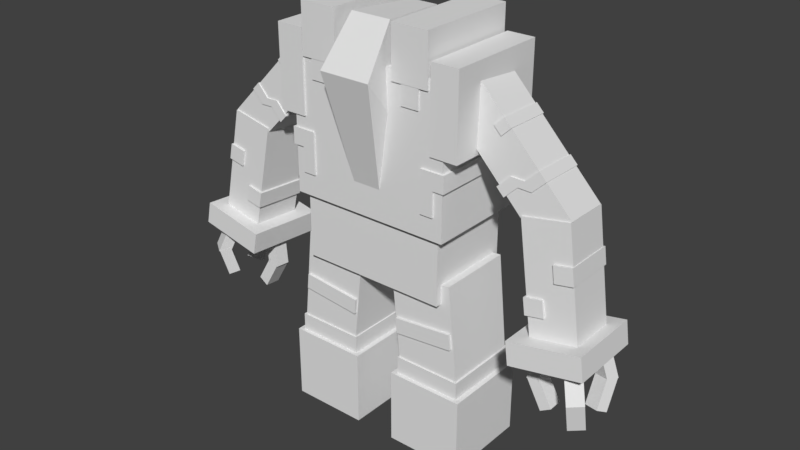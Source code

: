 # Source: Regigigas.blend  (saved by Blender 2.77.0; exported with 4.5.12 LTS)
import bpy
from mathutils import Matrix  # noqa: F401  (used for matrix-valued properties, if any)

bpy.ops.wm.read_factory_settings(use_empty=True)
scene = bpy.context.scene
scene.name = 'Scene'

# ---- collections
col_collection_1 = bpy.data.collections.new('Collection 1'); scene.collection.children.link(col_collection_1)

# ---- world
world_world = bpy.data.worlds.new('World'); scene.world = world_world
world_world.color = (0.05088, 0.05088, 0.05088)
world_world.use_sun_shadow = False
world_world.sun_shadow_jitter_overblur = 0.0
world_world.cycles.sampling_method = 'MANUAL'

# ---- meshes
me_body = bpy.data.meshes.new('body')
me_body.from_pydata([(0.7837, -0.5638, 0.4446), (0.7837, 0.794, 0.4446), (-0.7837, 0.794, 0.4446), (-0.7837, -0.5638, 0.4446), (0.7837, -0.5638, -0.5027), (0.7837, 0.794, -0.5027), (-0.7837, -0.5638, -0.5027), (-0.7837, 0.794, -0.5027), (0.0, -0.5638, -0.5027), (0.0, 0.794, -0.5027), (0.0, 0.794, 0.4446), (0.0, -0.5638, 0.4446), (0.7837, 0.5068, -0.5027), (-0.7837, 0.5068, -0.5027), (0.7837, 0.574, 0.4446), (-0.7837, 0.574, 0.4446), (0.0, 0.5068, -0.5027), (0.0, 0.574, 0.4446), (-0.1852, -0.5638, -0.5027), (-0.1852, 0.794, -0.5027), (-0.1852, 0.794, 0.4446), (-0.1122, -0.5638, 0.4446), (-0.1852, 0.5068, -0.5027), (-0.1122, 0.574, 0.4446), (0.2185, -0.5638, -0.5027), (0.2185, 0.794, -0.5027), (0.2185, 0.794, 0.4446), (0.1455, -0.5638, 0.4446), (0.1455, 0.574, 0.4446), (0.2185, 0.5068, -0.5027), (0.1317, -0.3185, 0.4339), (0.2474, 0.7288, 0.6921), (-0.2474, 0.7288, 0.6921), (-0.1317, -0.3185, 0.4339), (0.196, -0.2055, -0.08412), (0.196, 1.15, 0.3683), (0.1317, 0.7905, -0.6614), (0.1317, 1.114, -0.2844), (-0.1317, 0.7905, -0.6614), (-0.1317, 1.114, -0.2844), (-0.196, -0.2055, -0.08412), (-0.196, 1.15, 0.3683), (0.6978, -0.113, 0.461), (0.8069, -0.113, 0.461), (0.8069, 0.04887, 0.461), (0.6978, 0.04887, 0.461), (0.8069, -0.113, -0.4556), (0.8069, -0.113, -0.5246), (0.8069, 0.04887, -0.5246), (0.8069, 0.04887, -0.4556), (0.6978, -0.113, -0.5246), (0.5753, -0.113, -0.5246), (0.5753, 0.04887, -0.5246), (0.6978, 0.04887, -0.5246), (0.5753, -0.113, 0.3828), (0.5753, -0.113, 0.461), (0.5753, 0.04887, 0.461), (0.5753, 0.04887, 0.3828), (0.6978, 0.04887, -0.4556), (0.6978, -0.113, -0.4556), (0.5753, -0.113, -0.4556), (0.6978, 0.04887, 0.3828), (0.6978, -0.113, 0.3828), (0.8069, -0.113, 0.3828), (0.8069, 0.04887, 0.3828), (0.5753, 0.04887, -0.4556), (0.6978, -0.3499, 0.3828), (0.6978, -0.3499, 0.461), (0.5753, -0.3499, 0.461), (0.5753, -0.3499, 0.3828), (0.6978, 0.2009, -0.4556), (0.6978, 0.2009, -0.5246), (0.5753, 0.2009, -0.5246), (0.5753, 0.2009, -0.4556), (-0.6978, -0.113, 0.461), (-0.8069, -0.113, 0.461), (-0.8069, 0.04887, 0.461), (-0.6978, 0.04887, 0.461), (-0.8069, -0.113, -0.4556), (-0.8069, -0.113, -0.5246), (-0.8069, 0.04887, -0.5246), (-0.8069, 0.04887, -0.4556), (-0.6978, -0.113, -0.5246), (-0.5753, -0.113, -0.5246), (-0.5753, 0.04887, -0.5246), (-0.6978, 0.04887, -0.5246), (-0.5753, -0.113, 0.3828), (-0.5753, -0.113, 0.461), (-0.5753, 0.04887, 0.461), (-0.5753, 0.04887, 0.3828), (-0.6978, 0.04887, -0.4556), (-0.6978, -0.113, -0.4556), (-0.5753, -0.113, -0.4556), (-0.6978, 0.04887, 0.3828), (-0.6978, -0.113, 0.3828), (-0.8069, -0.113, 0.3828), (-0.8069, 0.04887, 0.3828), (-0.5753, 0.04887, -0.4556), (-0.6978, -0.3499, 0.3828), (-0.6978, -0.3499, 0.461), (-0.5753, -0.3499, 0.461), (-0.5753, -0.3499, 0.3828), (-0.6978, 0.2009, -0.4556), (-0.6978, 0.2009, -0.5246), (-0.5753, 0.2009, -0.5246), (-0.5753, 0.2009, -0.4556), (0.64, 0.7004, 0.4613), (0.64, 1.175, 0.4613), (0.2839, 1.175, 0.4613), (0.2839, 0.7004, 0.4613), (0.64, 0.7004, -0.5266), (0.64, 1.175, -0.5266), (0.2839, 0.7004, -0.5266), (0.2839, 1.175, -0.5266), (-0.3037, 0.7004, 0.4613), (-0.3037, 1.175, 0.4613), (-0.6598, 1.175, 0.4613), (-0.6598, 0.7004, 0.4613), (-0.3037, 0.7004, -0.5266), (-0.3037, 1.175, -0.5266), (-0.6598, 0.7004, -0.5266), (-0.6598, 1.175, -0.5266), (0.5472, 0.5177, 0.4581), (0.5472, 0.7399, 0.4581), (0.3767, 0.7399, 0.4581), (0.3767, 0.5177, 0.4581), (0.5472, 0.5177, 0.426), (0.5472, 0.7399, 0.426), (0.3767, 0.5177, 0.426), (0.3767, 0.7399, 0.426), (-0.3965, 0.5177, 0.4581), (-0.3965, 0.7399, 0.4581), (-0.5671, 0.7399, 0.4581), (-0.5671, 0.5177, 0.4581), (-0.3965, 0.5177, 0.426), (-0.3965, 0.7399, 0.426), (-0.5671, 0.5177, 0.426), (-0.5671, 0.7399, 0.426), (0.5678, 0.4507, -0.4776), (0.5678, 0.6286, -0.4776), (0.3903, 0.6286, -0.4776), (0.3903, 0.4507, -0.4776), (0.7453, 0.4507, -0.4776), (0.7453, 0.6286, -0.4776), (0.7453, 0.4507, -0.5097), (0.7453, 0.6286, -0.5097), (0.5678, 0.4507, -0.5097), (0.5678, 0.6286, -0.5097), (0.3903, 0.4507, -0.5097), (0.3903, 0.6286, -0.5097), (0.5678, 0.2977, -0.5097), (0.5678, 0.2977, -0.4776), (0.3903, 0.2977, -0.4776), (0.3903, 0.2977, -0.5097), (0.2053, 0.4507, -0.5097), (0.2053, 0.2977, -0.5097), (0.2053, 0.2977, -0.4776), (0.2053, 0.4507, -0.4776), (-0.5678, 0.4507, -0.4776), (-0.5678, 0.6286, -0.4776), (-0.3903, 0.6286, -0.4776), (-0.3903, 0.4507, -0.4776), (-0.7453, 0.4507, -0.4776), (-0.7453, 0.6286, -0.4776), (-0.7453, 0.4507, -0.5097), (-0.7453, 0.6286, -0.5097), (-0.5678, 0.4507, -0.5097), (-0.5678, 0.6286, -0.5097), (-0.3903, 0.4507, -0.5097), (-0.3903, 0.6286, -0.5097), (-0.5678, 0.2977, -0.5097), (-0.5678, 0.2977, -0.4776), (-0.3903, 0.2977, -0.4776), (-0.3903, 0.2977, -0.5097), (-0.2053, 0.4507, -0.5097), (-0.2053, 0.2977, -0.5097), (-0.2053, 0.2977, -0.4776), (-0.2053, 0.4507, -0.4776)], [], [(23, 20, 2, 15), (12, 5, 1, 14), (29, 25, 5, 12), (15, 2, 7, 13), (20, 19, 7, 2), (18, 21, 3, 6), (24, 27, 11, 8), (26, 25, 9, 10), (22, 19, 9, 16), (28, 26, 10, 17), (27, 28, 17, 11), (18, 22, 16, 8), (3, 15, 13, 6), (24, 29, 12, 4), (4, 12, 14, 0), (21, 23, 15, 3), (11, 17, 23, 21), (6, 13, 22, 18), (13, 7, 19, 22), (8, 11, 21, 18), (10, 9, 19, 20), (17, 10, 20, 23), (8, 16, 29, 24), (0, 14, 28, 27), (14, 1, 26, 28), (1, 5, 25, 26), (4, 0, 27, 24), (16, 9, 25, 29), (30, 31, 32, 33), (34, 35, 31, 30), (36, 37, 35, 34), (38, 39, 37, 36), (40, 41, 39, 38), (33, 32, 41, 40), (31, 35, 41, 32), (35, 37, 39, 41), (36, 34, 40, 38), (34, 30, 33, 40), (42, 43, 44, 45), (46, 47, 48, 49), (50, 51, 52, 53), (54, 55, 56, 57), (58, 49, 48, 53), (50, 59, 60, 51), (45, 56, 55, 42), (53, 48, 47, 50), (61, 57, 56, 45), (62, 63, 43, 42), (64, 44, 43, 63), (57, 65, 60, 54), (61, 45, 44, 64), (66, 67, 68, 69), (61, 58, 65, 57), (62, 59, 46, 63), (49, 64, 63, 46), (58, 61, 64, 49), (59, 62, 54, 60), (65, 52, 51, 60), (70, 71, 72, 73), (59, 50, 47, 46), (62, 66, 69, 54), (42, 67, 66, 62), (55, 68, 67, 42), (54, 69, 68, 55), (58, 70, 73, 65), (53, 71, 70, 58), (52, 72, 71, 53), (65, 73, 72, 52), (74, 77, 76, 75), (78, 81, 80, 79), (82, 85, 84, 83), (86, 89, 88, 87), (90, 85, 80, 81), (82, 83, 92, 91), (77, 74, 87, 88), (85, 82, 79, 80), (93, 77, 88, 89), (94, 74, 75, 95), (96, 95, 75, 76), (89, 86, 92, 97), (93, 96, 76, 77), (98, 101, 100, 99), (93, 89, 97, 90), (94, 95, 78, 91), (81, 78, 95, 96), (90, 81, 96, 93), (91, 92, 86, 94), (97, 92, 83, 84), (102, 105, 104, 103), (91, 78, 79, 82), (94, 86, 101, 98), (74, 94, 98, 99), (87, 74, 99, 100), (86, 87, 100, 101), (90, 97, 105, 102), (85, 90, 102, 103), (84, 85, 103, 104), (97, 84, 104, 105), (106, 107, 108, 109), (110, 111, 107, 106), (112, 113, 111, 110), (109, 108, 113, 112), (107, 111, 113, 108), (110, 106, 109, 112), (114, 115, 116, 117), (118, 119, 115, 114), (120, 121, 119, 118), (117, 116, 121, 120), (115, 119, 121, 116), (118, 114, 117, 120), (122, 123, 124, 125), (126, 127, 123, 122), (128, 129, 127, 126), (125, 124, 129, 128), (123, 127, 129, 124), (126, 122, 125, 128), (130, 131, 132, 133), (134, 135, 131, 130), (136, 137, 135, 134), (133, 132, 137, 136), (131, 135, 137, 132), (134, 130, 133, 136), (138, 139, 140, 141), (142, 143, 139, 138), (144, 145, 143, 142), (146, 147, 145, 144), (148, 149, 147, 146), (141, 140, 149, 148), (139, 147, 149, 140), (143, 145, 147, 139), (150, 151, 152, 153), (144, 142, 138, 146), (146, 150, 153, 148), (138, 151, 150, 146), (141, 152, 151, 138), (154, 155, 156, 157), (148, 154, 157, 141), (153, 155, 154, 148), (152, 156, 155, 153), (141, 157, 156, 152), (158, 161, 160, 159), (162, 158, 159, 163), (164, 162, 163, 165), (166, 164, 165, 167), (168, 166, 167, 169), (161, 168, 169, 160), (159, 160, 169, 167), (163, 159, 167, 165), (170, 173, 172, 171), (164, 166, 158, 162), (166, 168, 173, 170), (158, 166, 170, 171), (161, 158, 171, 172), (174, 177, 176, 175), (168, 161, 177, 174), (173, 168, 174, 175), (172, 173, 175, 176), (161, 172, 176, 177)])
_uv = me_body.uv_layers.new(name='UVMap')
_uv.uv.foreach_set('vector', [0.1402, 0.7937, 0.1402, 0.9682, 0.01419, 0.9682, 0.01419, 0.7937, 0.1379, 0.8782, 0.1379, 0.9681, 0.01678, 0.9681, 0.01678, 0.8782, 0.04707, 0.8782, 0.04707, 0.9681, 0.01678, 0.9681, 0.01678, 0.8782, 0.1379, 0.8782, 0.1379, 0.9681, 0.01678, 0.9681, 0.01678, 0.8782, 0.04707, 0.7884, 0.04707, 0.9681, 0.01678, 0.9681, 0.01678, 0.7884, 0.04707, 0.7884, 0.04707, 0.9681, 0.01678, 0.9681, 0.01678, 0.7884, 0.1076, 0.7884, 0.1076, 0.9681, 0.07735, 0.9681, 0.07735, 0.7884, 0.1076, 0.7884, 0.1076, 0.9681, 0.07735, 0.9681, 0.07735, 0.7884, 0.1076, 0.8782, 0.1076, 0.9681, 0.07735, 0.9681, 0.07735, 0.8782, 0.07947, 0.8308, 0.07947, 0.9342, 0.03279, 0.9342, 0.03279, 0.8308, 0.07324, 0.7917, 0.07324, 0.9449, 0.03824, 0.9449, 0.03824, 0.7917, 0.1076, 0.7884, 0.1076, 0.8782, 0.07735, 0.8782, 0.07735, 0.7884, 0.1379, 0.7884, 0.1379, 0.8782, 0.01678, 0.8782, 0.01678, 0.7884, 0.04707, 0.7884, 0.04707, 0.8782, 0.01678, 0.8782, 0.01678, 0.7884, 0.1379, 0.7884, 0.1379, 0.8782, 0.01678, 0.8782, 0.01678, 0.7884, 0.47, 0.1544, 0.47, 0.9914, 0.1641, 0.9914, 0.1641, 0.1544, 0.1084, 0.7925, 0.1084, 0.9455, 0.07312, 0.9455, 0.07312, 0.7925, 0.1379, 0.7884, 0.1379, 0.8782, 0.1076, 0.8782, 0.1076, 0.7884, 0.1379, 0.8782, 0.1379, 0.9681, 0.1076, 0.9681, 0.1076, 0.8782, 0.07735, 0.7884, 0.07735, 0.9681, 0.04707, 0.9681, 0.04707, 0.7884, 0.07735, 0.7884, 0.07735, 0.9681, 0.04707, 0.9681, 0.04707, 0.7884, 0.1263, 0.8311, 0.1263, 0.9344, 0.07931, 0.9344, 0.07931, 0.8311, 0.07735, 0.7884, 0.07735, 0.8782, 0.04707, 0.8782, 0.04707, 0.7884, 0.5428, 0.1505, 0.5428, 0.9886, 0.2308, 0.9886, 0.2308, 0.1505, 0.1201, 0.8028, 0.1201, 0.9568, 0.05064, 0.9568, 0.05064, 0.8028, 0.1379, 0.7884, 0.1379, 0.9681, 0.1076, 0.9681, 0.1076, 0.7884, 0.1379, 0.7884, 0.1379, 0.9681, 0.1076, 0.9681, 0.1076, 0.7884, 0.07735, 0.8782, 0.07735, 0.9681, 0.04707, 0.9681, 0.04707, 0.8782, 0.7712, 0.1863, 0.8247, 0.7122, 0.596, 0.7122, 0.6495, 0.1863, 0.07339, 0.5722, 0.07339, 0.7317, 0.01382, 0.7317, 0.01382, 0.5722, 0.133, 0.5722, 0.133, 0.7317, 0.07339, 0.7317, 0.07339, 0.5722, 0.133, 0.5722, 0.133, 0.7317, 0.01382, 0.7317, 0.01382, 0.5722, 0.07339, 0.5722, 0.07339, 0.7317, 0.01382, 0.7317, 0.01382, 0.5722, 0.133, 0.5722, 0.133, 0.7317, 0.07339, 0.7317, 0.07339, 0.5722, 0.8247, 0.7122, 0.8009, 0.9712, 0.6197, 0.9712, 0.596, 0.7122, 0.133, 0.6519, 0.133, 0.7317, 0.01382, 0.7317, 0.01382, 0.6519, 0.133, 0.5722, 0.133, 0.6519, 0.01382, 0.6519, 0.01382, 0.5722, 0.133, 0.6519, 0.133, 0.7317, 0.01382, 0.7317, 0.01382, 0.6519, 0.07871, 0.3575, 0.1394, 0.3575, 0.1394, 0.4862, 0.07871, 0.4862, 0.1303, 0.3575, 0.1394, 0.3575, 0.1394, 0.4862, 0.1303, 0.4862, 0.07129, 0.3575, 0.1394, 0.3575, 0.1394, 0.4862, 0.07129, 0.4862, 0.1292, 0.3575, 0.1394, 0.3575, 0.1394, 0.4862, 0.1292, 0.4862, 0.07871, 0.4772, 0.1394, 0.4772, 0.1394, 0.4862, 0.07871, 0.4862, 0.07871, 0.3575, 0.07871, 0.3665, 0.01064, 0.3665, 0.01064, 0.3575, 0.07871, 0.4862, 0.01064, 0.4862, 0.01064, 0.3575, 0.07871, 0.3575, 0.07129, 0.4862, 0.01064, 0.4862, 0.01064, 0.3575, 0.07129, 0.3575, 0.07871, 0.3677, 0.01064, 0.3677, 0.01064, 0.3575, 0.07871, 0.3575, 0.07871, 0.476, 0.1394, 0.476, 0.1394, 0.4862, 0.07871, 0.4862, 0.02085, 0.4862, 0.01064, 0.4862, 0.01064, 0.3575, 0.02085, 0.3575, 0.1292, 0.4862, 0.01965, 0.4862, 0.01965, 0.3575, 0.1292, 0.3575, 0.07871, 0.3677, 0.07871, 0.3575, 0.1394, 0.3575, 0.1394, 0.3677, 0.07871, 0.476, 0.07871, 0.4862, 0.01064, 0.4862, 0.01064, 0.476, 0.07871, 0.3677, 0.07871, 0.4772, 0.01064, 0.4772, 0.01064, 0.3677, 0.07871, 0.476, 0.07871, 0.3665, 0.1394, 0.3665, 0.1394, 0.476, 0.1303, 0.4862, 0.02085, 0.4862, 0.02085, 0.3575, 0.1303, 0.3575, 0.07871, 0.4772, 0.07871, 0.3677, 0.1394, 0.3677, 0.1394, 0.4772, 0.07871, 0.3665, 0.07871, 0.476, 0.01064, 0.476, 0.01064, 0.3665, 0.01965, 0.4862, 0.01064, 0.4862, 0.01064, 0.3575, 0.01965, 0.3575, 0.07871, 0.4772, 0.07871, 0.4862, 0.01064, 0.4862, 0.01064, 0.4772, 0.07871, 0.3665, 0.07871, 0.3575, 0.1394, 0.3575, 0.1394, 0.3665, 0.07871, 0.476, 0.07871, 0.476, 0.01064, 0.476, 0.01064, 0.476, 0.07871, 0.4862, 0.07871, 0.4862, 0.07871, 0.476, 0.07871, 0.476, 0.01064, 0.4862, 0.01064, 0.4862, 0.07871, 0.4862, 0.07871, 0.4862, 0.01064, 0.476, 0.01064, 0.476, 0.01064, 0.4862, 0.01064, 0.4862, 0.07871, 0.4772, 0.07871, 0.4772, 0.01064, 0.4772, 0.01064, 0.4772, 0.07871, 0.4862, 0.07871, 0.4862, 0.07871, 0.4772, 0.07871, 0.4772, 0.01064, 0.4862, 0.01064, 0.4862, 0.07871, 0.4862, 0.07871, 0.4862, 0.01064, 0.4772, 0.01064, 0.4772, 0.01064, 0.4862, 0.01064, 0.4862, 0.07871, 0.3575, 0.07871, 0.4862, 0.1394, 0.4862, 0.1394, 0.3575, 0.1303, 0.3575, 0.1303, 0.4862, 0.1394, 0.4862, 0.1394, 0.3575, 0.07129, 0.3575, 0.07129, 0.4862, 0.1394, 0.4862, 0.1394, 0.3575, 0.1292, 0.3575, 0.1292, 0.4862, 0.1394, 0.4862, 0.1394, 0.3575, 0.07871, 0.4772, 0.07871, 0.4862, 0.1394, 0.4862, 0.1394, 0.4772, 0.07871, 0.3575, 0.01064, 0.3575, 0.01064, 0.3665, 0.07871, 0.3665, 0.07871, 0.4862, 0.07871, 0.3575, 0.01064, 0.3575, 0.01064, 0.4862, 0.07129, 0.4862, 0.07129, 0.3575, 0.01064, 0.3575, 0.01064, 0.4862, 0.07871, 0.3677, 0.07871, 0.3575, 0.01064, 0.3575, 0.01064, 0.3677, 0.07871, 0.476, 0.07871, 0.4862, 0.1394, 0.4862, 0.1394, 0.476, 0.02085, 0.4862, 0.02085, 0.3575, 0.01064, 0.3575, 0.01064, 0.4862, 0.1292, 0.4862, 0.1292, 0.3575, 0.01965, 0.3575, 0.01965, 0.4862, 0.07871, 0.3677, 0.1394, 0.3677, 0.1394, 0.3575, 0.07871, 0.3575, 0.07871, 0.476, 0.01064, 0.476, 0.01064, 0.4862, 0.07871, 0.4862, 0.07871, 0.3677, 0.01064, 0.3677, 0.01064, 0.4772, 0.07871, 0.4772, 0.07871, 0.476, 0.1394, 0.476, 0.1394, 0.3665, 0.07871, 0.3665, 0.1303, 0.4862, 0.1303, 0.3575, 0.02085, 0.3575, 0.02085, 0.4862, 0.07871, 0.4772, 0.1394, 0.4772, 0.1394, 0.3677, 0.07871, 0.3677, 0.07871, 0.3665, 0.01064, 0.3665, 0.01064, 0.476, 0.07871, 0.476, 0.01965, 0.4862, 0.01965, 0.3575, 0.01064, 0.3575, 0.01064, 0.4862, 0.07871, 0.4772, 0.01064, 0.4772, 0.01064, 0.4862, 0.07871, 0.4862, 0.07871, 0.3665, 0.1394, 0.3665, 0.1394, 0.3575, 0.07871, 0.3575, 0.07871, 0.476, 0.01064, 0.476, 0.01064, 0.476, 0.07871, 0.476, 0.07871, 0.4862, 0.07871, 0.476, 0.07871, 0.476, 0.07871, 0.4862, 0.01064, 0.4862, 0.07871, 0.4862, 0.07871, 0.4862, 0.01064, 0.4862, 0.01064, 0.476, 0.01064, 0.4862, 0.01064, 0.4862, 0.01064, 0.476, 0.07871, 0.4772, 0.01064, 0.4772, 0.01064, 0.4772, 0.07871, 0.4772, 0.07871, 0.4862, 0.07871, 0.4772, 0.07871, 0.4772, 0.07871, 0.4862, 0.01064, 0.4862, 0.07871, 0.4862, 0.07871, 0.4862, 0.01064, 0.4862, 0.01064, 0.4772, 0.01064, 0.4862, 0.01064, 0.4862, 0.01064, 0.4772, 0.145, 0.008303, 0.145, 0.2905, 0.006296, 0.2905, 0.006296, 0.008303, 0.145, 0.008303, 0.145, 0.2905, 0.006296, 0.2905, 0.006296, 0.008303, 0.145, 0.008303, 0.145, 0.2905, 0.006296, 0.2905, 0.006296, 0.008303, 0.145, 0.008303, 0.145, 0.2905, 0.006296, 0.2905, 0.006296, 0.008303, 0.09734, 0.1834, 0.09734, 0.2795, 0.05016, 0.2795, 0.05016, 0.1834, 0.145, 0.008303, 0.145, 0.2905, 0.006296, 0.2905, 0.006296, 0.008303, 0.145, 0.008303, 0.145, 0.2905, 0.006296, 0.2905, 0.006296, 0.008303, 0.145, 0.008303, 0.145, 0.2905, 0.006296, 0.2905, 0.006296, 0.008303, 0.145, 0.008303, 0.145, 0.2905, 0.006296, 0.2905, 0.006296, 0.008303, 0.145, 0.008303, 0.145, 0.2905, 0.006296, 0.2905, 0.006296, 0.008303, 0.09734, 0.1834, 0.09734, 0.2795, 0.05016, 0.2795, 0.05016, 0.1834, 0.145, 0.008303, 0.145, 0.2905, 0.006296, 0.2905, 0.006296, 0.008303, 0.124, 0.3678, 0.124, 0.4759, 0.01595, 0.4759, 0.01595, 0.3678, 0.124, 0.3678, 0.124, 0.4759, 0.01595, 0.4759, 0.01595, 0.3678, 0.124, 0.3678, 0.124, 0.4759, 0.01595, 0.4759, 0.01595, 0.3678, 0.124, 0.3678, 0.124, 0.4759, 0.01595, 0.4759, 0.01595, 0.3678, 0.124, 0.3678, 0.124, 0.4759, 0.01595, 0.4759, 0.01595, 0.3678, 0.124, 0.3678, 0.124, 0.4759, 0.01595, 0.4759, 0.01595, 0.3678, 0.124, 0.3678, 0.124, 0.4759, 0.01595, 0.4759, 0.01595, 0.3678, 0.124, 0.3678, 0.124, 0.4759, 0.01595, 0.4759, 0.01595, 0.3678, 0.124, 0.3678, 0.124, 0.4759, 0.01595, 0.4759, 0.01595, 0.3678, 0.124, 0.3678, 0.124, 0.4759, 0.01595, 0.4759, 0.01595, 0.3678, 0.124, 0.3678, 0.124, 0.4759, 0.01595, 0.4759, 0.01595, 0.3678, 0.124, 0.3678, 0.124, 0.4759, 0.01595, 0.4759, 0.01595, 0.3678, 0.075, 0.3333, 0.075, 0.4792, 0.02266, 0.4792, 0.02266, 0.3333, 0.1273, 0.3333, 0.1273, 0.4792, 0.075, 0.4792, 0.075, 0.3333, 0.1273, 0.3333, 0.1273, 0.4792, 0.02266, 0.4792, 0.02266, 0.3333, 0.075, 0.3333, 0.075, 0.4792, 0.02266, 0.4792, 0.02266, 0.3333, 0.1273, 0.3333, 0.1273, 0.4792, 0.075, 0.4792, 0.075, 0.3333, 0.1273, 0.3333, 0.1273, 0.4792, 0.02266, 0.4792, 0.02266, 0.3333, 0.075, 0.3333, 0.075, 0.4792, 0.02266, 0.4792, 0.02266, 0.3333, 0.1273, 0.3333, 0.1273, 0.4792, 0.075, 0.4792, 0.075, 0.3333, 0.075, 0.3333, 0.075, 0.4792, 0.02266, 0.4792, 0.02266, 0.3333, 0.1273, 0.3333, 0.1273, 0.4792, 0.075, 0.4792, 0.075, 0.3333, 0.075, 0.3333, 0.075, 0.3333, 0.02266, 0.3333, 0.02266, 0.3333, 0.075, 0.4792, 0.075, 0.4792, 0.075, 0.3333, 0.075, 0.3333, 0.02266, 0.4792, 0.02266, 0.4792, 0.075, 0.4792, 0.075, 0.4792, 0.02266, 0.3333, 0.02266, 0.3333, 0.02266, 0.4792, 0.02266, 0.4792, 0.02266, 0.3333, 0.02266, 0.3333, 0.02266, 0.4792, 0.02266, 0.4792, 0.02266, 0.3333, 0.02266, 0.3333, 0.02266, 0.3333, 0.02266, 0.3333, 0.02266, 0.4792, 0.02266, 0.4792, 0.02266, 0.3333, 0.02266, 0.3333, 0.02266, 0.4792, 0.02266, 0.4792, 0.02266, 0.4792, 0.02266, 0.4792, 0.075, 0.3333, 0.02266, 0.3333, 0.02266, 0.4792, 0.075, 0.4792, 0.1273, 0.3333, 0.075, 0.3333, 0.075, 0.4792, 0.1273, 0.4792, 0.1273, 0.3333, 0.02266, 0.3333, 0.02266, 0.4792, 0.1273, 0.4792, 0.075, 0.3333, 0.02266, 0.3333, 0.02266, 0.4792, 0.075, 0.4792, 0.1273, 0.3333, 0.075, 0.3333, 0.075, 0.4792, 0.1273, 0.4792, 0.1273, 0.3333, 0.02266, 0.3333, 0.02266, 0.4792, 0.1273, 0.4792, 0.075, 0.3333, 0.02266, 0.3333, 0.02266, 0.4792, 0.075, 0.4792, 0.1273, 0.3333, 0.075, 0.3333, 0.075, 0.4792, 0.1273, 0.4792, 0.075, 0.3333, 0.02266, 0.3333, 0.02266, 0.4792, 0.075, 0.4792, 0.1273, 0.3333, 0.075, 0.3333, 0.075, 0.4792, 0.1273, 0.4792, 0.075, 0.3333, 0.02266, 0.3333, 0.02266, 0.3333, 0.075, 0.3333, 0.075, 0.4792, 0.075, 0.3333, 0.075, 0.3333, 0.075, 0.4792, 0.02266, 0.4792, 0.075, 0.4792, 0.075, 0.4792, 0.02266, 0.4792, 0.02266, 0.3333, 0.02266, 0.4792, 0.02266, 0.4792, 0.02266, 0.3333, 0.02266, 0.3333, 0.02266, 0.4792, 0.02266, 0.4792, 0.02266, 0.3333, 0.02266, 0.3333, 0.02266, 0.3333, 0.02266, 0.3333, 0.02266, 0.3333, 0.02266, 0.4792, 0.02266, 0.3333, 0.02266, 0.3333, 0.02266, 0.4792, 0.02266, 0.4792, 0.02266, 0.4792, 0.02266, 0.4792, 0.02266, 0.4792])
me_body.use_remesh_preserve_volume = False
me_body.use_remesh_preserve_attributes = False
me_body.use_mirror_vertex_groups = False
me_body.update()
me_armb1 = bpy.data.meshes.new('armb1')
me_armb1.from_pydata([(0.1317, -0.3857, 0.4939), (0.1317, 0.3857, 0.4939), (-0.1317, 0.3857, 0.4939), (-0.1317, -0.3857, 0.4939), (0.1317, -0.3857, -0.4939), (0.1317, 0.3857, -0.4939), (-0.1317, -0.3857, -0.4939), (-0.1317, 0.3857, -0.4939)], [], [(0, 1, 2, 3), (4, 5, 1, 0), (6, 7, 5, 4), (3, 2, 7, 6), (1, 5, 7, 2), (4, 0, 3, 6)])
_uv = me_armb1.uv_layers.new(name='UVMap')
_uv.uv.foreach_set('vector', [0.1258, 0.571, 0.1258, 0.7259, 0.02924, 0.7259, 0.02924, 0.571, 0.1258, 0.571, 0.1258, 0.7259, 0.02924, 0.7259, 0.02924, 0.571, 0.1258, 0.571, 0.1258, 0.7259, 0.02924, 0.7259, 0.02924, 0.571, 0.1258, 0.571, 0.1258, 0.7259, 0.02924, 0.7259, 0.02924, 0.571, 0.1258, 0.571, 0.1258, 0.7259, 0.02924, 0.7259, 0.02924, 0.571, 0.1258, 0.571, 0.1258, 0.7259, 0.02924, 0.7259, 0.02924, 0.571])
me_armb1.use_remesh_preserve_volume = False
me_armb1.use_remesh_preserve_attributes = False
me_armb1.use_mirror_vertex_groups = False
me_armb1.update()
me_arm1 = bpy.data.meshes.new('arm1')
me_arm1.from_pydata([(-1.277, 0.1949, -0.1963), (-1.277, -0.1887, -0.1963), (-0.0003289, -0.1887, -0.1963), (-0.0003289, 0.1949, -0.1963), (-1.277, 0.1949, 0.2514), (-1.277, -0.1887, 0.2514), (-0.0003289, 0.1949, 0.2514), (-0.0003289, -0.1887, 0.2514), (-0.4452, -0.07457, -0.2077), (-0.4452, -0.1952, -0.2077), (-0.3443, -0.1952, -0.2077), (-0.3443, -0.07457, -0.2077), (-0.4452, -0.07457, 0.2627), (-0.4452, -0.1952, 0.2627), (-0.3443, -0.07457, 0.2627), (-0.3443, -0.1952, 0.2627), (-0.8373, 0.2196, -0.2077), (-0.8373, 0.1365, -0.2077), (-0.7364, 0.1365, -0.2077), (-0.7364, 0.2196, -0.2077), (-0.8373, 0.05337, -0.2077), (-0.7364, 0.05337, -0.2077), (-0.9271, -0.02973, -0.2077), (-0.8262, -0.02973, -0.2077), (-0.9271, -0.1128, -0.2077), (-0.8262, -0.1128, -0.2077), (-0.9271, -0.1959, -0.2077), (-0.8262, -0.1959, -0.2077), (-0.8373, 0.2196, 0.2627), (-0.8373, 0.1365, 0.2627), (-0.8373, 0.05337, 0.2627), (-0.9271, -0.02973, 0.2627), (-0.9271, -0.1128, 0.2627), (-0.9271, -0.1959, 0.2627), (-0.7364, 0.2196, 0.2627), (-0.7364, 0.1365, 0.2627), (-0.7364, 0.05337, 0.2627), (-0.8262, -0.02973, 0.2627), (-0.8262, -0.1128, 0.2627), (-0.8262, -0.1959, 0.2627)], [], [(0, 3, 2, 1), (4, 0, 1, 5), (6, 4, 5, 7), (3, 6, 7, 2), (1, 2, 7, 5), (4, 6, 3, 0), (8, 11, 10, 9), (12, 8, 9, 13), (14, 12, 13, 15), (11, 14, 15, 10), (9, 10, 15, 13), (12, 14, 11, 8), (16, 19, 18, 17), (17, 18, 21, 20), (20, 21, 23, 22), (22, 23, 25, 24), (24, 25, 27, 26), (28, 16, 17, 29), (29, 17, 20, 30), (30, 20, 22, 31), (31, 22, 24, 32), (32, 24, 26, 33), (34, 28, 29, 35), (35, 29, 30, 36), (36, 30, 31, 37), (37, 31, 32, 38), (38, 32, 33, 39), (19, 34, 35, 18), (18, 35, 36, 21), (21, 36, 37, 23), (23, 37, 38, 25), (25, 38, 39, 27), (26, 27, 39, 33), (28, 34, 19, 16)])
_uv = me_arm1.uv_layers.new(name='UVMap')
_uv.uv.foreach_set('vector', [0.1229, 0.81, 0.02209, 0.81, 0.02209, 0.9556, 0.1229, 0.9556, 0.1229, 0.81, 0.02209, 0.81, 0.02209, 0.9556, 0.1229, 0.9556, 0.1229, 0.81, 0.02209, 0.81, 0.02209, 0.9556, 0.1229, 0.9556, 0.1229, 0.81, 0.02209, 0.81, 0.02209, 0.9556, 0.1229, 0.9556, 0.1229, 0.81, 0.02209, 0.81, 0.02209, 0.9556, 0.1229, 0.9556, 0.1229, 0.81, 0.02209, 0.81, 0.02209, 0.9556, 0.1229, 0.9556, 0.1406, 0.3232, 0.01146, 0.3232, 0.01146, 0.5004, 0.1406, 0.5004, 0.1406, 0.3232, 0.01146, 0.3232, 0.01146, 0.5004, 0.1406, 0.5004, 0.1406, 0.3232, 0.01146, 0.3232, 0.01146, 0.5004, 0.1406, 0.5004, 0.1406, 0.3232, 0.01146, 0.3232, 0.01146, 0.5004, 0.1406, 0.5004, 0.1406, 0.3232, 0.01146, 0.3232, 0.01146, 0.5004, 0.1406, 0.5004, 0.1406, 0.3232, 0.01146, 0.3232, 0.01146, 0.5004, 0.1406, 0.5004, 0.1301, 0.3412, 0.03994, 0.3412, 0.03994, 0.3672, 0.1301, 0.3672, 0.1301, 0.3672, 0.03994, 0.3672, 0.03994, 0.3932, 0.1301, 0.3932, 0.1301, 0.3932, 0.03994, 0.3932, 0.03994, 0.4193, 0.1301, 0.4193, 0.1301, 0.4193, 0.03994, 0.4193, 0.03994, 0.4453, 0.1301, 0.4453, 0.1301, 0.4453, 0.03994, 0.4453, 0.03994, 0.4713, 0.1301, 0.4713, 0.1301, 0.3412, 0.03994, 0.3412, 0.03994, 0.3672, 0.1301, 0.3672, 0.1301, 0.3672, 0.03994, 0.3672, 0.03994, 0.3932, 0.1301, 0.3932, 0.1301, 0.3932, 0.03994, 0.3932, 0.03994, 0.4193, 0.1301, 0.4193, 0.1301, 0.4193, 0.03994, 0.4193, 0.03994, 0.4453, 0.1301, 0.4453, 0.1301, 0.4453, 0.03994, 0.4453, 0.03994, 0.4713, 0.1301, 0.4713, 0.1301, 0.3412, 0.03994, 0.3412, 0.03994, 0.3672, 0.1301, 0.3672, 0.1301, 0.3672, 0.03994, 0.3672, 0.03994, 0.3932, 0.1301, 0.3932, 0.1301, 0.3932, 0.03994, 0.3932, 0.03994, 0.4193, 0.1301, 0.4193, 0.1301, 0.4193, 0.03994, 0.4193, 0.03994, 0.4453, 0.1301, 0.4453, 0.1301, 0.4453, 0.03994, 0.4453, 0.03994, 0.4713, 0.1301, 0.4713, 0.1301, 0.3412, 0.03994, 0.3412, 0.03994, 0.3672, 0.1301, 0.3672, 0.1301, 0.3672, 0.03994, 0.3672, 0.03994, 0.3932, 0.1301, 0.3932, 0.1301, 0.3932, 0.03994, 0.3932, 0.03994, 0.4193, 0.1301, 0.4193, 0.1301, 0.4193, 0.03994, 0.4193, 0.03994, 0.4453, 0.1301, 0.4453, 0.1301, 0.4453, 0.03994, 0.4453, 0.03994, 0.4713, 0.1301, 0.4713, 0.1301, 0.3412, 0.03994, 0.3412, 0.03994, 0.4713, 0.1301, 0.4713, 0.1301, 0.3412, 0.03994, 0.3412, 0.03994, 0.4713, 0.1301, 0.4713])
me_arm1.use_remesh_preserve_volume = False
me_arm1.use_remesh_preserve_attributes = False
me_arm1.use_mirror_vertex_groups = False
me_arm1.update()
me_arm1_1 = bpy.data.meshes.new('arm1_1')
me_arm1_1.from_pydata([(-1.094, 0.2132, -0.2097), (-1.094, -0.2212, -0.2097), (0.01894, -0.2212, -0.2097), (0.01894, 0.2132, -0.2097), (-1.094, 0.2132, 0.2648), (-1.094, -0.2212, 0.2648), (0.01894, 0.2132, 0.2648), (0.01894, -0.2212, 0.2648), (-0.4896, -0.05481, -0.2307), (-0.4896, -0.2287, -0.2307), (-0.3347, -0.2287, -0.2307), (-0.3347, -0.05481, -0.2307), (-0.4896, -0.05481, 0.2858), (-0.4896, -0.2287, 0.2858), (-0.3347, -0.05481, 0.2858), (-0.3347, -0.2287, 0.2858), (-0.8037, 0.2322, -0.2307), (-0.8037, 0.05836, -0.2307), (-0.6488, 0.05836, -0.2307), (-0.6488, 0.2322, -0.2307), (-0.8037, 0.2322, 0.2858), (-0.8037, 0.05836, 0.2858), (-0.6488, 0.2322, 0.2858), (-0.6488, 0.05836, 0.2858)], [], [(0, 3, 2, 1), (4, 0, 1, 5), (6, 4, 5, 7), (3, 6, 7, 2), (1, 2, 7, 5), (4, 6, 3, 0), (8, 11, 10, 9), (12, 8, 9, 13), (14, 12, 13, 15), (11, 14, 15, 10), (9, 10, 15, 13), (12, 14, 11, 8), (16, 19, 18, 17), (20, 16, 17, 21), (22, 20, 21, 23), (19, 22, 23, 18), (17, 18, 23, 21), (20, 22, 19, 16)])
_uv = me_arm1_1.uv_layers.new(name='UVMap')
_uv.uv.foreach_set('vector', [0.1158, 0.7987, 0.01917, 0.7987, 0.01917, 0.9669, 0.1158, 0.9669, 0.1158, 0.7987, 0.01917, 0.7987, 0.01917, 0.9669, 0.1158, 0.9669, 0.1158, 0.7987, 0.01917, 0.7987, 0.01917, 0.9669, 0.1158, 0.9669, 0.1158, 0.7987, 0.01917, 0.7987, 0.01917, 0.9669, 0.1158, 0.9669, 0.1158, 0.7987, 0.01917, 0.7987, 0.01917, 0.9669, 0.1158, 0.9669, 0.1158, 0.7987, 0.01917, 0.7987, 0.01917, 0.9669, 0.1158, 0.9669, 0.1418, 0.3626, 0.01715, 0.3626, 0.01715, 0.4873, 0.1418, 0.4873, 0.1418, 0.3626, 0.01715, 0.3626, 0.01715, 0.4873, 0.1418, 0.4873, 0.1418, 0.3626, 0.01715, 0.3626, 0.01715, 0.4873, 0.1418, 0.4873, 0.1418, 0.3626, 0.01715, 0.3626, 0.01715, 0.4873, 0.1418, 0.4873, 0.1418, 0.3626, 0.01715, 0.3626, 0.01715, 0.4873, 0.1418, 0.4873, 0.1418, 0.3626, 0.01715, 0.3626, 0.01715, 0.4873, 0.1418, 0.4873, 0.1441, 0.3518, 0.01016, 0.3518, 0.01016, 0.4858, 0.1441, 0.4858, 0.1441, 0.3518, 0.01016, 0.3518, 0.01016, 0.4858, 0.1441, 0.4858, 0.1441, 0.3518, 0.01016, 0.3518, 0.01016, 0.4858, 0.1441, 0.4858, 0.1441, 0.3518, 0.01016, 0.3518, 0.01016, 0.4858, 0.1441, 0.4858, 0.1441, 0.3518, 0.01016, 0.3518, 0.01016, 0.4858, 0.1441, 0.4858, 0.1441, 0.3518, 0.01016, 0.3518, 0.01016, 0.4858, 0.1441, 0.4858])
me_arm1_1.use_remesh_preserve_volume = False
me_arm1_1.use_remesh_preserve_attributes = False
me_arm1_1.use_mirror_vertex_groups = False
me_arm1_1.update()
me_hand1 = bpy.data.meshes.new('hand1')
me_hand1.from_pydata([(-0.2173, 0.3397, -0.3805), (-0.2173, -0.3397, -0.3805), (2.384e-07, -0.3397, -0.3805), (2.384e-07, 0.3397, -0.3805), (-0.2173, 0.3397, 0.3805), (-0.2173, -0.3397, 0.3805), (2.384e-07, 0.3397, 0.3805), (2.384e-07, -0.3397, 0.3805), (2.384e-07, -0.3397, -0.3016), (2.384e-07, -0.3397, 0.3016), (2.384e-07, 0.3397, -0.3016), (2.384e-07, 0.3397, 0.3016), (-0.2173, -0.3397, -0.3016), (-0.2173, -0.3397, 0.3016), (-0.2173, 0.3397, -0.3016), (-0.2173, 0.3397, 0.3016), (-0.2173, 0.2822, 0.3805), (-0.2173, -0.2822, 0.3805), (2.384e-07, 0.2822, 0.3805), (2.384e-07, -0.2822, 0.3805), (-0.2173, 0.2822, -0.3805), (-0.2173, -0.2822, -0.3805), (2.384e-07, -0.2822, -0.3805), (2.384e-07, 0.2822, -0.3805), (2.384e-07, -0.2822, -0.3016), (2.384e-07, 0.2822, -0.3016), (2.384e-07, -0.2822, 0.3016), (2.384e-07, 0.2822, 0.3016), (-0.2173, -0.2822, 0.3016), (-0.2173, 0.2822, 0.3016), (-0.2173, -0.2822, -0.3016), (-0.2173, 0.2822, -0.3016)], [], [(21, 22, 2, 1), (30, 21, 1, 12), (19, 17, 5, 7), (26, 19, 7, 9), (13, 9, 7, 5), (14, 10, 3, 0), (4, 6, 11, 15), (15, 11, 10, 14), (1, 2, 8, 12), (12, 8, 9, 13), (22, 24, 8, 2), (24, 26, 9, 8), (17, 28, 13, 5), (28, 30, 12, 13), (15, 14, 31, 29), (29, 31, 30, 28), (4, 15, 29, 16), (16, 29, 28, 17), (10, 11, 27, 25), (25, 27, 26, 24), (3, 10, 25, 23), (23, 25, 24, 22), (11, 6, 18, 27), (27, 18, 19, 26), (6, 4, 16, 18), (18, 16, 17, 19), (14, 0, 20, 31), (31, 20, 21, 30), (0, 3, 23, 20), (20, 23, 22, 21)])
_uv = me_hand1.uv_layers.new(name='UVMap')
_uv.uv.foreach_set('vector', [0.1413, 0.6755, 0.008747, 0.6755, 0.008747, 0.7375, 0.1413, 0.7375, 0.05292, 0.6755, 0.008747, 0.6755, 0.008747, 0.7375, 0.05292, 0.7375, 0.1413, 0.6755, 0.008747, 0.6755, 0.008747, 0.7375, 0.1413, 0.7375, 0.05292, 0.6755, 0.008747, 0.6755, 0.008747, 0.7375, 0.05292, 0.7375, 0.1413, 0.6755, 0.008747, 0.6755, 0.008747, 0.7375, 0.1413, 0.7375, 0.1413, 0.6755, 0.008747, 0.6755, 0.008747, 0.7375, 0.1413, 0.7375, 0.1413, 0.5515, 0.008747, 0.5515, 0.008747, 0.6135, 0.1413, 0.6135, 0.1413, 0.6135, 0.008747, 0.6135, 0.008747, 0.6755, 0.1413, 0.6755, 0.1413, 0.5515, 0.008747, 0.5515, 0.008747, 0.6135, 0.1413, 0.6135, 0.1413, 0.6135, 0.008747, 0.6135, 0.008747, 0.6755, 0.1413, 0.6755, 0.1413, 0.6755, 0.09708, 0.6755, 0.09708, 0.7375, 0.1413, 0.7375, 0.09708, 0.6755, 0.05292, 0.6755, 0.05292, 0.7375, 0.09708, 0.7375, 0.1413, 0.6755, 0.09708, 0.6755, 0.09708, 0.7375, 0.1413, 0.7375, 0.09708, 0.6755, 0.05292, 0.6755, 0.05292, 0.7375, 0.09708, 0.7375, 0.09708, 0.5515, 0.05292, 0.5515, 0.05292, 0.6135, 0.09708, 0.6135, 0.08208, 0.3753, 0.03792, 0.3753, 0.03792, 0.4372, 0.08208, 0.4372, 0.1413, 0.5515, 0.09708, 0.5515, 0.09708, 0.6135, 0.1413, 0.6135, 0.1413, 0.6135, 0.09708, 0.6135, 0.09708, 0.6755, 0.1413, 0.6755, 0.09708, 0.5515, 0.05292, 0.5515, 0.05292, 0.6135, 0.09708, 0.6135, 0.09708, 0.6135, 0.05292, 0.6135, 0.05292, 0.6755, 0.09708, 0.6755, 0.1413, 0.5515, 0.09708, 0.5515, 0.09708, 0.6135, 0.1413, 0.6135, 0.1413, 0.6135, 0.09708, 0.6135, 0.09708, 0.6755, 0.1413, 0.6755, 0.05292, 0.5515, 0.008747, 0.5515, 0.008747, 0.6135, 0.05292, 0.6135, 0.05292, 0.6135, 0.008747, 0.6135, 0.008747, 0.6755, 0.05292, 0.6755, 0.1413, 0.5515, 0.008747, 0.5515, 0.008747, 0.6135, 0.1413, 0.6135, 0.1413, 0.6135, 0.008747, 0.6135, 0.008747, 0.6755, 0.1413, 0.6755, 0.05292, 0.5515, 0.008747, 0.5515, 0.008747, 0.6135, 0.05292, 0.6135, 0.05292, 0.6135, 0.008747, 0.6135, 0.008747, 0.6755, 0.05292, 0.6755, 0.1413, 0.5515, 0.008747, 0.5515, 0.008747, 0.6135, 0.1413, 0.6135, 0.1413, 0.6135, 0.008747, 0.6135, 0.008747, 0.6755, 0.1413, 0.6755])
me_hand1.use_remesh_preserve_volume = False
me_hand1.use_remesh_preserve_attributes = False
me_hand1.use_mirror_vertex_groups = False
me_hand1.update()
me_dedo5 = bpy.data.meshes.new('dedo5')
me_dedo5.from_pydata([(-0.3049, 0.05724, -0.07538), (-0.3049, -0.05479, -0.07538), (-0.001642, -0.05479, -0.07538), (-0.001642, 0.05724, -0.07538), (-0.3049, 0.05724, 0.07332), (-0.3049, -0.05479, 0.07332), (-0.001642, 0.05724, 0.07332), (-0.001642, -0.05479, 0.07332)], [], [(0, 3, 2, 1), (4, 0, 1, 5), (6, 4, 5, 7), (3, 6, 7, 2), (1, 2, 7, 5), (4, 6, 3, 0)])
_uv = me_dedo5.uv_layers.new(name='UVMap')
_uv.uv.foreach_set('vector', [0.14, 0.8281, 0.02, 0.8281, 0.02, 0.9531, 0.14, 0.9531, 0.14, 0.8281, 0.02, 0.8281, 0.02, 0.9531, 0.14, 0.9531, 0.14, 0.8281, 0.02, 0.8281, 0.02, 0.9531, 0.14, 0.9531, 0.14, 0.8281, 0.02, 0.8281, 0.02, 0.9531, 0.14, 0.9531, 0.14, 0.8281, 0.02, 0.8281, 0.02, 0.9531, 0.14, 0.9531, 0.14, 0.8281, 0.02, 0.8281, 0.02, 0.9531, 0.14, 0.9531])
me_dedo5.use_remesh_preserve_volume = False
me_dedo5.use_remesh_preserve_attributes = False
me_dedo5.use_mirror_vertex_groups = False
me_dedo5.update()
me_dedo5_1 = bpy.data.meshes.new('dedo5_1')
me_dedo5_1.from_pydata([(-0.3049, 0.05724, -0.07538), (-0.3049, -0.05479, -0.07538), (-0.001642, -0.05479, -0.07538), (-0.001642, 0.05724, -0.07538), (-0.3049, 0.05724, 0.07332), (-0.3049, -0.05479, 0.07332), (-0.001642, 0.05724, 0.07332), (-0.001642, -0.05479, 0.07332)], [], [(0, 3, 2, 1), (4, 0, 1, 5), (6, 4, 5, 7), (3, 6, 7, 2), (1, 2, 7, 5), (4, 6, 3, 0)])
_uv = me_dedo5_1.uv_layers.new(name='UVMap')
_uv.uv.foreach_set('vector', [0.15, 0.7656, 0.0, 0.7656, 0.0, 1.0, 0.15, 1.0, 0.15, 0.7656, 0.0, 0.7656, 0.0, 1.0, 0.15, 1.0, 0.15, 0.7656, 0.0, 0.7656, 0.0, 1.0, 0.15, 1.0, 0.15, 0.7656, 0.0, 0.7656, 0.0, 1.0, 0.15, 1.0, 0.15, 0.7656, 0.0, 0.7656, 0.0, 1.0, 0.15, 1.0, 0.15, 0.7656, 0.0, 0.7656, 0.0, 1.0, 0.15, 1.0])
me_dedo5_1.use_remesh_preserve_volume = False
me_dedo5_1.use_remesh_preserve_attributes = False
me_dedo5_1.use_mirror_vertex_groups = False
me_dedo5_1.update()
me_dedo3 = bpy.data.meshes.new('dedo3')
me_dedo3.from_pydata([(-0.3049, 0.05724, -0.07538), (-0.3049, -0.05479, -0.07538), (-0.001642, -0.05479, -0.07538), (-0.001642, 0.05724, -0.07538), (-0.3049, 0.05724, 0.07332), (-0.3049, -0.05479, 0.07332), (-0.001642, 0.05724, 0.07332), (-0.001642, -0.05479, 0.07332)], [], [(0, 3, 2, 1), (4, 0, 1, 5), (6, 4, 5, 7), (3, 6, 7, 2), (1, 2, 7, 5), (4, 6, 3, 0)])
_uv = me_dedo3.uv_layers.new(name='UVMap')
_uv.uv.foreach_set('vector', [0.14, 0.8281, 0.02, 0.8281, 0.02, 0.9531, 0.14, 0.9531, 0.14, 0.8281, 0.02, 0.8281, 0.02, 0.9531, 0.14, 0.9531, 0.14, 0.8281, 0.02, 0.8281, 0.02, 0.9531, 0.14, 0.9531, 0.14, 0.8281, 0.02, 0.8281, 0.02, 0.9531, 0.14, 0.9531, 0.14, 0.8281, 0.02, 0.8281, 0.02, 0.9531, 0.14, 0.9531, 0.14, 0.8281, 0.02, 0.8281, 0.02, 0.9531, 0.14, 0.9531])
me_dedo3.use_remesh_preserve_volume = False
me_dedo3.use_remesh_preserve_attributes = False
me_dedo3.use_mirror_vertex_groups = False
me_dedo3.update()
me_dedo3_1 = bpy.data.meshes.new('dedo3_1')
me_dedo3_1.from_pydata([(-0.3049, 0.05724, -0.07538), (-0.3049, -0.05479, -0.07538), (-0.001642, -0.05479, -0.07538), (-0.001642, 0.05724, -0.07538), (-0.3049, 0.05724, 0.07332), (-0.3049, -0.05479, 0.07332), (-0.001642, 0.05724, 0.07332), (-0.001642, -0.05479, 0.07332)], [], [(0, 3, 2, 1), (4, 0, 1, 5), (6, 4, 5, 7), (3, 6, 7, 2), (1, 2, 7, 5), (4, 6, 3, 0)])
_uv = me_dedo3_1.uv_layers.new(name='UVMap')
_uv.uv.foreach_set('vector', [0.13, 0.8438, 0.03, 0.8438, 0.03, 0.9375, 0.13, 0.9375, 0.13, 0.8438, 0.03, 0.8438, 0.03, 0.9375, 0.13, 0.9375, 0.13, 0.8438, 0.03, 0.8438, 0.03, 0.9375, 0.13, 0.9375, 0.13, 0.8438, 0.03, 0.8438, 0.03, 0.9375, 0.13, 0.9375, 0.13, 0.8438, 0.03, 0.8438, 0.03, 0.9375, 0.13, 0.9375, 0.13, 0.8438, 0.03, 0.8438, 0.03, 0.9375, 0.13, 0.9375])
me_dedo3_1.use_remesh_preserve_volume = False
me_dedo3_1.use_remesh_preserve_attributes = False
me_dedo3_1.use_mirror_vertex_groups = False
me_dedo3_1.update()
me_dedo4 = bpy.data.meshes.new('dedo4')
me_dedo4.from_pydata([(-0.3049, 0.05724, -0.07538), (-0.3049, -0.05479, -0.07538), (-0.001642, -0.05479, -0.07538), (-0.001642, 0.05724, -0.07538), (-0.3049, 0.05724, 0.07332), (-0.3049, -0.05479, 0.07332), (-0.001642, 0.05724, 0.07332), (-0.001642, -0.05479, 0.07332)], [], [(0, 3, 2, 1), (4, 0, 1, 5), (6, 4, 5, 7), (3, 6, 7, 2), (1, 2, 7, 5), (4, 6, 3, 0)])
_uv = me_dedo4.uv_layers.new(name='UVMap')
_uv.uv.foreach_set('vector', [0.15, 0.7656, 0.0, 0.7656, 0.0, 1.0, 0.15, 1.0, 0.15, 0.7656, 0.0, 0.7656, 0.0, 1.0, 0.15, 1.0, 0.15, 0.7656, 0.0, 0.7656, 0.0, 1.0, 0.15, 1.0, 0.15, 0.7656, 0.0, 0.7656, 0.0, 1.0, 0.15, 1.0, 0.15, 0.7656, 0.0, 0.7656, 0.0, 1.0, 0.15, 1.0, 0.15, 0.7656, 0.0, 0.7656, 0.0, 1.0, 0.15, 1.0])
me_dedo4.use_remesh_preserve_volume = False
me_dedo4.use_remesh_preserve_attributes = False
me_dedo4.use_mirror_vertex_groups = False
me_dedo4.update()
me_dedo4_1 = bpy.data.meshes.new('dedo4_1')
me_dedo4_1.from_pydata([(-0.3049, 0.05724, -0.07538), (-0.3049, -0.05479, -0.07538), (-0.001642, -0.05479, -0.07538), (-0.001642, 0.05724, -0.07538), (-0.3049, 0.05724, 0.07332), (-0.3049, -0.05479, 0.07332), (-0.001642, 0.05724, 0.07332), (-0.001642, -0.05479, 0.07332)], [], [(0, 3, 2, 1), (4, 0, 1, 5), (6, 4, 5, 7), (3, 6, 7, 2), (1, 2, 7, 5), (4, 6, 3, 0)])
_uv = me_dedo4_1.uv_layers.new(name='UVMap')
_uv.uv.foreach_set('vector', [0.15, 0.7656, 0.0, 0.7656, 0.0, 1.0, 0.15, 1.0, 0.15, 0.7656, 0.0, 0.7656, 0.0, 1.0, 0.15, 1.0, 0.15, 0.7656, 0.0, 0.7656, 0.0, 1.0, 0.15, 1.0, 0.15, 0.7656, 0.0, 0.7656, 0.0, 1.0, 0.15, 1.0, 0.15, 0.7656, 0.0, 0.7656, 0.0, 1.0, 0.15, 1.0, 0.15, 0.7656, 0.0, 0.7656, 0.0, 1.0, 0.15, 1.0])
me_dedo4_1.use_remesh_preserve_volume = False
me_dedo4_1.use_remesh_preserve_attributes = False
me_dedo4_1.use_mirror_vertex_groups = False
me_dedo4_1.update()
me_armb2 = bpy.data.meshes.new('armb2')
me_armb2.from_pydata([(0.1317, -0.3857, 0.4939), (0.1317, 0.3857, 0.4939), (-0.1317, 0.3857, 0.4939), (-0.1317, -0.3857, 0.4939), (0.1317, -0.3857, -0.4939), (0.1317, 0.3857, -0.4939), (-0.1317, -0.3857, -0.4939), (-0.1317, 0.3857, -0.4939)], [], [(0, 1, 2, 3), (4, 5, 1, 0), (6, 7, 5, 4), (3, 2, 7, 6), (1, 5, 7, 2), (4, 0, 3, 6)])
_uv = me_armb2.uv_layers.new(name='UVMap')
_uv.uv.foreach_set('vector', [0.1258, 0.571, 0.1258, 0.7259, 0.02924, 0.7259, 0.02924, 0.571, 0.1258, 0.571, 0.1258, 0.7259, 0.02924, 0.7259, 0.02924, 0.571, 0.1258, 0.571, 0.1258, 0.7259, 0.02924, 0.7259, 0.02924, 0.571, 0.1258, 0.571, 0.1258, 0.7259, 0.02924, 0.7259, 0.02924, 0.571, 0.1258, 0.571, 0.1258, 0.7259, 0.02924, 0.7259, 0.02924, 0.571, 0.1258, 0.571, 0.1258, 0.7259, 0.02924, 0.7259, 0.02924, 0.571])
me_armb2.use_remesh_preserve_volume = False
me_armb2.use_remesh_preserve_attributes = False
me_armb2.use_mirror_vertex_groups = False
me_armb2.update()
me_arm2 = bpy.data.meshes.new('arm2')
me_arm2.from_pydata([(-1.277, 0.1949, -0.1963), (-1.277, -0.1887, -0.1963), (-0.0003289, -0.1887, -0.1963), (-0.0003289, 0.1949, -0.1963), (-1.277, 0.1949, 0.2514), (-1.277, -0.1887, 0.2514), (-0.0003289, 0.1949, 0.2514), (-0.0003289, -0.1887, 0.2514), (-0.4452, -0.07457, -0.2077), (-0.4452, -0.1952, -0.2077), (-0.3443, -0.1952, -0.2077), (-0.3443, -0.07457, -0.2077), (-0.4452, -0.07457, 0.2627), (-0.4452, -0.1952, 0.2627), (-0.3443, -0.07457, 0.2627), (-0.3443, -0.1952, 0.2627), (-0.8373, 0.2196, -0.2077), (-0.8373, 0.1365, -0.2077), (-0.7364, 0.1365, -0.2077), (-0.7364, 0.2196, -0.2077), (-0.8373, 0.05337, -0.2077), (-0.7364, 0.05337, -0.2077), (-0.9271, -0.02973, -0.2077), (-0.8262, -0.02973, -0.2077), (-0.9271, -0.1128, -0.2077), (-0.8262, -0.1128, -0.2077), (-0.9271, -0.1959, -0.2077), (-0.8262, -0.1959, -0.2077), (-0.8373, 0.2196, 0.2627), (-0.8373, 0.1365, 0.2627), (-0.8373, 0.05337, 0.2627), (-0.9271, -0.02973, 0.2627), (-0.9271, -0.1128, 0.2627), (-0.9271, -0.1959, 0.2627), (-0.7364, 0.2196, 0.2627), (-0.7364, 0.1365, 0.2627), (-0.7364, 0.05337, 0.2627), (-0.8262, -0.02973, 0.2627), (-0.8262, -0.1128, 0.2627), (-0.8262, -0.1959, 0.2627)], [], [(0, 3, 2, 1), (4, 0, 1, 5), (6, 4, 5, 7), (3, 6, 7, 2), (1, 2, 7, 5), (4, 6, 3, 0), (8, 11, 10, 9), (12, 8, 9, 13), (14, 12, 13, 15), (11, 14, 15, 10), (9, 10, 15, 13), (12, 14, 11, 8), (16, 19, 18, 17), (17, 18, 21, 20), (20, 21, 23, 22), (22, 23, 25, 24), (24, 25, 27, 26), (28, 16, 17, 29), (29, 17, 20, 30), (30, 20, 22, 31), (31, 22, 24, 32), (32, 24, 26, 33), (34, 28, 29, 35), (35, 29, 30, 36), (36, 30, 31, 37), (37, 31, 32, 38), (38, 32, 33, 39), (19, 34, 35, 18), (18, 35, 36, 21), (21, 36, 37, 23), (23, 37, 38, 25), (25, 38, 39, 27), (26, 27, 39, 33), (28, 34, 19, 16)])
_uv = me_arm2.uv_layers.new(name='UVMap')
_uv.uv.foreach_set('vector', [0.1229, 0.81, 0.02209, 0.81, 0.02209, 0.9556, 0.1229, 0.9556, 0.1229, 0.81, 0.02209, 0.81, 0.02209, 0.9556, 0.1229, 0.9556, 0.1229, 0.81, 0.02209, 0.81, 0.02209, 0.9556, 0.1229, 0.9556, 0.1229, 0.81, 0.02209, 0.81, 0.02209, 0.9556, 0.1229, 0.9556, 0.1229, 0.81, 0.02209, 0.81, 0.02209, 0.9556, 0.1229, 0.9556, 0.1229, 0.81, 0.02209, 0.81, 0.02209, 0.9556, 0.1229, 0.9556, 0.1406, 0.3232, 0.01146, 0.3232, 0.01146, 0.5004, 0.1406, 0.5004, 0.1406, 0.3232, 0.01146, 0.3232, 0.01146, 0.5004, 0.1406, 0.5004, 0.1406, 0.3232, 0.01146, 0.3232, 0.01146, 0.5004, 0.1406, 0.5004, 0.1406, 0.3232, 0.01146, 0.3232, 0.01146, 0.5004, 0.1406, 0.5004, 0.1406, 0.3232, 0.01146, 0.3232, 0.01146, 0.5004, 0.1406, 0.5004, 0.1406, 0.3232, 0.01146, 0.3232, 0.01146, 0.5004, 0.1406, 0.5004, 0.1301, 0.3412, 0.03994, 0.3412, 0.03994, 0.3672, 0.1301, 0.3672, 0.1301, 0.3672, 0.03994, 0.3672, 0.03994, 0.3932, 0.1301, 0.3932, 0.1301, 0.3932, 0.03994, 0.3932, 0.03994, 0.4193, 0.1301, 0.4193, 0.1301, 0.4193, 0.03994, 0.4193, 0.03994, 0.4453, 0.1301, 0.4453, 0.1301, 0.4453, 0.03994, 0.4453, 0.03994, 0.4713, 0.1301, 0.4713, 0.1301, 0.3412, 0.03994, 0.3412, 0.03994, 0.3672, 0.1301, 0.3672, 0.1301, 0.3672, 0.03994, 0.3672, 0.03994, 0.3932, 0.1301, 0.3932, 0.1301, 0.3932, 0.03994, 0.3932, 0.03994, 0.4193, 0.1301, 0.4193, 0.1301, 0.4193, 0.03994, 0.4193, 0.03994, 0.4453, 0.1301, 0.4453, 0.1301, 0.4453, 0.03994, 0.4453, 0.03994, 0.4713, 0.1301, 0.4713, 0.1301, 0.3412, 0.03994, 0.3412, 0.03994, 0.3672, 0.1301, 0.3672, 0.1301, 0.3672, 0.03994, 0.3672, 0.03994, 0.3932, 0.1301, 0.3932, 0.1301, 0.3932, 0.03994, 0.3932, 0.03994, 0.4193, 0.1301, 0.4193, 0.1301, 0.4193, 0.03994, 0.4193, 0.03994, 0.4453, 0.1301, 0.4453, 0.1301, 0.4453, 0.03994, 0.4453, 0.03994, 0.4713, 0.1301, 0.4713, 0.1301, 0.3412, 0.03994, 0.3412, 0.03994, 0.3672, 0.1301, 0.3672, 0.1301, 0.3672, 0.03994, 0.3672, 0.03994, 0.3932, 0.1301, 0.3932, 0.1301, 0.3932, 0.03994, 0.3932, 0.03994, 0.4193, 0.1301, 0.4193, 0.1301, 0.4193, 0.03994, 0.4193, 0.03994, 0.4453, 0.1301, 0.4453, 0.1301, 0.4453, 0.03994, 0.4453, 0.03994, 0.4713, 0.1301, 0.4713, 0.1301, 0.3412, 0.03994, 0.3412, 0.03994, 0.4713, 0.1301, 0.4713, 0.1301, 0.3412, 0.03994, 0.3412, 0.03994, 0.4713, 0.1301, 0.4713])
me_arm2.use_remesh_preserve_volume = False
me_arm2.use_remesh_preserve_attributes = False
me_arm2.use_mirror_vertex_groups = False
me_arm2.update()
me_arm2_1 = bpy.data.meshes.new('arm2_1')
me_arm2_1.from_pydata([(-1.094, 0.2132, -0.2097), (-1.094, -0.2212, -0.2097), (0.01894, -0.2212, -0.2097), (0.01894, 0.2132, -0.2097), (-1.094, 0.2132, 0.2648), (-1.094, -0.2212, 0.2648), (0.01894, 0.2132, 0.2648), (0.01894, -0.2212, 0.2648), (-0.4896, -0.05481, -0.2307), (-0.4896, -0.2287, -0.2307), (-0.3347, -0.2287, -0.2307), (-0.3347, -0.05481, -0.2307), (-0.4896, -0.05481, 0.2858), (-0.4896, -0.2287, 0.2858), (-0.3347, -0.05481, 0.2858), (-0.3347, -0.2287, 0.2858), (-0.8037, 0.2322, -0.2307), (-0.8037, 0.05836, -0.2307), (-0.6488, 0.05836, -0.2307), (-0.6488, 0.2322, -0.2307), (-0.8037, 0.2322, 0.2858), (-0.8037, 0.05836, 0.2858), (-0.6488, 0.2322, 0.2858), (-0.6488, 0.05836, 0.2858)], [], [(0, 3, 2, 1), (4, 0, 1, 5), (6, 4, 5, 7), (3, 6, 7, 2), (1, 2, 7, 5), (4, 6, 3, 0), (8, 11, 10, 9), (12, 8, 9, 13), (14, 12, 13, 15), (11, 14, 15, 10), (9, 10, 15, 13), (12, 14, 11, 8), (16, 19, 18, 17), (20, 16, 17, 21), (22, 20, 21, 23), (19, 22, 23, 18), (17, 18, 23, 21), (20, 22, 19, 16)])
_uv = me_arm2_1.uv_layers.new(name='UVMap')
_uv.uv.foreach_set('vector', [0.1158, 0.7987, 0.01917, 0.7987, 0.01917, 0.9669, 0.1158, 0.9669, 0.1158, 0.7987, 0.01917, 0.7987, 0.01917, 0.9669, 0.1158, 0.9669, 0.1158, 0.7987, 0.01917, 0.7987, 0.01917, 0.9669, 0.1158, 0.9669, 0.1158, 0.7987, 0.01917, 0.7987, 0.01917, 0.9669, 0.1158, 0.9669, 0.1158, 0.7987, 0.01917, 0.7987, 0.01917, 0.9669, 0.1158, 0.9669, 0.1158, 0.7987, 0.01917, 0.7987, 0.01917, 0.9669, 0.1158, 0.9669, 0.1418, 0.3626, 0.01715, 0.3626, 0.01715, 0.4873, 0.1418, 0.4873, 0.1418, 0.3626, 0.01715, 0.3626, 0.01715, 0.4873, 0.1418, 0.4873, 0.1418, 0.3626, 0.01715, 0.3626, 0.01715, 0.4873, 0.1418, 0.4873, 0.1418, 0.3626, 0.01715, 0.3626, 0.01715, 0.4873, 0.1418, 0.4873, 0.1418, 0.3626, 0.01715, 0.3626, 0.01715, 0.4873, 0.1418, 0.4873, 0.1418, 0.3626, 0.01715, 0.3626, 0.01715, 0.4873, 0.1418, 0.4873, 0.1441, 0.3518, 0.01016, 0.3518, 0.01016, 0.4858, 0.1441, 0.4858, 0.1441, 0.3518, 0.01016, 0.3518, 0.01016, 0.4858, 0.1441, 0.4858, 0.1441, 0.3518, 0.01016, 0.3518, 0.01016, 0.4858, 0.1441, 0.4858, 0.1441, 0.3518, 0.01016, 0.3518, 0.01016, 0.4858, 0.1441, 0.4858, 0.1441, 0.3518, 0.01016, 0.3518, 0.01016, 0.4858, 0.1441, 0.4858, 0.1441, 0.3518, 0.01016, 0.3518, 0.01016, 0.4858, 0.1441, 0.4858])
me_arm2_1.use_remesh_preserve_volume = False
me_arm2_1.use_remesh_preserve_attributes = False
me_arm2_1.use_mirror_vertex_groups = False
me_arm2_1.update()
me_hand2 = bpy.data.meshes.new('hand2')
me_hand2.from_pydata([(-0.2173, 0.3397, -0.3805), (-0.2173, -0.3397, -0.3805), (2.384e-07, -0.3397, -0.3805), (2.384e-07, 0.3397, -0.3805), (-0.2173, 0.3397, 0.3805), (-0.2173, -0.3397, 0.3805), (2.384e-07, 0.3397, 0.3805), (2.384e-07, -0.3397, 0.3805), (2.384e-07, -0.3397, -0.3016), (2.384e-07, -0.3397, 0.3016), (2.384e-07, 0.3397, -0.3016), (2.384e-07, 0.3397, 0.3016), (-0.2173, -0.3397, -0.3016), (-0.2173, -0.3397, 0.3016), (-0.2173, 0.3397, -0.3016), (-0.2173, 0.3397, 0.3016), (-0.2173, 0.2822, 0.3805), (-0.2173, -0.2822, 0.3805), (2.384e-07, 0.2822, 0.3805), (2.384e-07, -0.2822, 0.3805), (-0.2173, 0.2822, -0.3805), (-0.2173, -0.2822, -0.3805), (2.384e-07, -0.2822, -0.3805), (2.384e-07, 0.2822, -0.3805), (2.384e-07, -0.2822, -0.3016), (2.384e-07, 0.2822, -0.3016), (2.384e-07, -0.2822, 0.3016), (2.384e-07, 0.2822, 0.3016), (-0.2173, -0.2822, 0.3016), (-0.2173, 0.2822, 0.3016), (-0.2173, -0.2822, -0.3016), (-0.2173, 0.2822, -0.3016)], [], [(21, 22, 2, 1), (30, 21, 1, 12), (19, 17, 5, 7), (26, 19, 7, 9), (13, 9, 7, 5), (14, 10, 3, 0), (4, 6, 11, 15), (15, 11, 10, 14), (1, 2, 8, 12), (12, 8, 9, 13), (22, 24, 8, 2), (24, 26, 9, 8), (17, 28, 13, 5), (28, 30, 12, 13), (15, 14, 31, 29), (29, 31, 30, 28), (4, 15, 29, 16), (16, 29, 28, 17), (10, 11, 27, 25), (25, 27, 26, 24), (3, 10, 25, 23), (23, 25, 24, 22), (11, 6, 18, 27), (27, 18, 19, 26), (6, 4, 16, 18), (18, 16, 17, 19), (14, 0, 20, 31), (31, 20, 21, 30), (0, 3, 23, 20), (20, 23, 22, 21)])
_uv = me_hand2.uv_layers.new(name='UVMap')
_uv.uv.foreach_set('vector', [0.1413, 0.6755, 0.008747, 0.6755, 0.008747, 0.7375, 0.1413, 0.7375, 0.05292, 0.6755, 0.008747, 0.6755, 0.008747, 0.7375, 0.05292, 0.7375, 0.1413, 0.6755, 0.008747, 0.6755, 0.008747, 0.7375, 0.1413, 0.7375, 0.05292, 0.6755, 0.008747, 0.6755, 0.008747, 0.7375, 0.05292, 0.7375, 0.1413, 0.6755, 0.008747, 0.6755, 0.008747, 0.7375, 0.1413, 0.7375, 0.1413, 0.6755, 0.008747, 0.6755, 0.008747, 0.7375, 0.1413, 0.7375, 0.1413, 0.5515, 0.008747, 0.5515, 0.008747, 0.6135, 0.1413, 0.6135, 0.1413, 0.6135, 0.008747, 0.6135, 0.008747, 0.6755, 0.1413, 0.6755, 0.1413, 0.5515, 0.008747, 0.5515, 0.008747, 0.6135, 0.1413, 0.6135, 0.1413, 0.6135, 0.008747, 0.6135, 0.008747, 0.6755, 0.1413, 0.6755, 0.1413, 0.6755, 0.09708, 0.6755, 0.09708, 0.7375, 0.1413, 0.7375, 0.09708, 0.6755, 0.05292, 0.6755, 0.05292, 0.7375, 0.09708, 0.7375, 0.1413, 0.6755, 0.09708, 0.6755, 0.09708, 0.7375, 0.1413, 0.7375, 0.09708, 0.6755, 0.05292, 0.6755, 0.05292, 0.7375, 0.09708, 0.7375, 0.09708, 0.5515, 0.05292, 0.5515, 0.05292, 0.6135, 0.09708, 0.6135, 0.08208, 0.3753, 0.03792, 0.3753, 0.03792, 0.4372, 0.08208, 0.4372, 0.1413, 0.5515, 0.09708, 0.5515, 0.09708, 0.6135, 0.1413, 0.6135, 0.1413, 0.6135, 0.09708, 0.6135, 0.09708, 0.6755, 0.1413, 0.6755, 0.09708, 0.5515, 0.05292, 0.5515, 0.05292, 0.6135, 0.09708, 0.6135, 0.09708, 0.6135, 0.05292, 0.6135, 0.05292, 0.6755, 0.09708, 0.6755, 0.1413, 0.5515, 0.09708, 0.5515, 0.09708, 0.6135, 0.1413, 0.6135, 0.1413, 0.6135, 0.09708, 0.6135, 0.09708, 0.6755, 0.1413, 0.6755, 0.05292, 0.5515, 0.008747, 0.5515, 0.008747, 0.6135, 0.05292, 0.6135, 0.05292, 0.6135, 0.008747, 0.6135, 0.008747, 0.6755, 0.05292, 0.6755, 0.1413, 0.5515, 0.008747, 0.5515, 0.008747, 0.6135, 0.1413, 0.6135, 0.1413, 0.6135, 0.008747, 0.6135, 0.008747, 0.6755, 0.1413, 0.6755, 0.05292, 0.5515, 0.008747, 0.5515, 0.008747, 0.6135, 0.05292, 0.6135, 0.05292, 0.6135, 0.008747, 0.6135, 0.008747, 0.6755, 0.05292, 0.6755, 0.1413, 0.5515, 0.008747, 0.5515, 0.008747, 0.6135, 0.1413, 0.6135, 0.1413, 0.6135, 0.008747, 0.6135, 0.008747, 0.6755, 0.1413, 0.6755])
me_hand2.use_remesh_preserve_volume = False
me_hand2.use_remesh_preserve_attributes = False
me_hand2.use_mirror_vertex_groups = False
me_hand2.update()
me_dedo1 = bpy.data.meshes.new('dedo1')
me_dedo1.from_pydata([(-0.3049, 0.05724, -0.07538), (-0.3049, -0.05479, -0.07538), (-0.001642, -0.05479, -0.07538), (-0.001642, 0.05724, -0.07538), (-0.3049, 0.05724, 0.07332), (-0.3049, -0.05479, 0.07332), (-0.001642, 0.05724, 0.07332), (-0.001642, -0.05479, 0.07332)], [], [(0, 3, 2, 1), (4, 0, 1, 5), (6, 4, 5, 7), (3, 6, 7, 2), (1, 2, 7, 5), (4, 6, 3, 0)])
_uv = me_dedo1.uv_layers.new(name='UVMap')
_uv.uv.foreach_set('vector', [0.15, 0.7656, 0.0, 0.7656, 0.0, 1.0, 0.15, 1.0, 0.15, 0.7656, 0.0, 0.7656, 0.0, 1.0, 0.15, 1.0, 0.15, 0.7656, 0.0, 0.7656, 0.0, 1.0, 0.15, 1.0, 0.15, 0.7656, 0.0, 0.7656, 0.0, 1.0, 0.15, 1.0, 0.15, 0.7656, 0.0, 0.7656, 0.0, 1.0, 0.15, 1.0, 0.15, 0.7656, 0.0, 0.7656, 0.0, 1.0, 0.15, 1.0])
me_dedo1.use_remesh_preserve_volume = False
me_dedo1.use_remesh_preserve_attributes = False
me_dedo1.use_mirror_vertex_groups = False
me_dedo1.update()
me_dedo1_1 = bpy.data.meshes.new('dedo1_1')
me_dedo1_1.from_pydata([(-0.3049, 0.05724, -0.07538), (-0.3049, -0.05479, -0.07538), (-0.001642, -0.05479, -0.07538), (-0.001642, 0.05724, -0.07538), (-0.3049, 0.05724, 0.07332), (-0.3049, -0.05479, 0.07332), (-0.001642, 0.05724, 0.07332), (-0.001642, -0.05479, 0.07332)], [], [(0, 3, 2, 1), (4, 0, 1, 5), (6, 4, 5, 7), (3, 6, 7, 2), (1, 2, 7, 5), (4, 6, 3, 0)])
_uv = me_dedo1_1.uv_layers.new(name='UVMap')
_uv.uv.foreach_set('vector', [0.15, 0.7656, 0.0, 0.7656, 0.0, 1.0, 0.15, 1.0, 0.15, 0.7656, 0.0, 0.7656, 0.0, 1.0, 0.15, 1.0, 0.15, 0.7656, 0.0, 0.7656, 0.0, 1.0, 0.15, 1.0, 0.15, 0.7656, 0.0, 0.7656, 0.0, 1.0, 0.15, 1.0, 0.15, 0.7656, 0.0, 0.7656, 0.0, 1.0, 0.15, 1.0, 0.15, 0.7656, 0.0, 0.7656, 0.0, 1.0, 0.15, 1.0])
me_dedo1_1.use_remesh_preserve_volume = False
me_dedo1_1.use_remesh_preserve_attributes = False
me_dedo1_1.use_mirror_vertex_groups = False
me_dedo1_1.update()
me_dedo0 = bpy.data.meshes.new('dedo0')
me_dedo0.from_pydata([(-0.3049, 0.05724, -0.07538), (-0.3049, -0.05479, -0.07538), (-0.001642, -0.05479, -0.07538), (-0.001642, 0.05724, -0.07538), (-0.3049, 0.05724, 0.07332), (-0.3049, -0.05479, 0.07332), (-0.001642, 0.05724, 0.07332), (-0.001642, -0.05479, 0.07332)], [], [(0, 3, 2, 1), (4, 0, 1, 5), (6, 4, 5, 7), (3, 6, 7, 2), (1, 2, 7, 5), (4, 6, 3, 0)])
_uv = me_dedo0.uv_layers.new(name='UVMap')
_uv.uv.foreach_set('vector', [0.14, 0.8281, 0.02, 0.8281, 0.02, 0.9531, 0.14, 0.9531, 0.14, 0.8281, 0.02, 0.8281, 0.02, 0.9531, 0.14, 0.9531, 0.14, 0.8281, 0.02, 0.8281, 0.02, 0.9531, 0.14, 0.9531, 0.14, 0.8281, 0.02, 0.8281, 0.02, 0.9531, 0.14, 0.9531, 0.14, 0.8281, 0.02, 0.8281, 0.02, 0.9531, 0.14, 0.9531, 0.14, 0.8281, 0.02, 0.8281, 0.02, 0.9531, 0.14, 0.9531])
me_dedo0.use_remesh_preserve_volume = False
me_dedo0.use_remesh_preserve_attributes = False
me_dedo0.use_mirror_vertex_groups = False
me_dedo0.update()
me_dedo0_1 = bpy.data.meshes.new('dedo0_1')
me_dedo0_1.from_pydata([(-0.3049, 0.05724, -0.07538), (-0.3049, -0.05479, -0.07538), (-0.001642, -0.05479, -0.07538), (-0.001642, 0.05724, -0.07538), (-0.3049, 0.05724, 0.07332), (-0.3049, -0.05479, 0.07332), (-0.001642, 0.05724, 0.07332), (-0.001642, -0.05479, 0.07332)], [], [(0, 3, 2, 1), (4, 0, 1, 5), (6, 4, 5, 7), (3, 6, 7, 2), (1, 2, 7, 5), (4, 6, 3, 0)])
_uv = me_dedo0_1.uv_layers.new(name='UVMap')
_uv.uv.foreach_set('vector', [0.13, 0.8438, 0.03, 0.8438, 0.03, 0.9375, 0.13, 0.9375, 0.13, 0.8438, 0.03, 0.8438, 0.03, 0.9375, 0.13, 0.9375, 0.13, 0.8438, 0.03, 0.8438, 0.03, 0.9375, 0.13, 0.9375, 0.13, 0.8438, 0.03, 0.8438, 0.03, 0.9375, 0.13, 0.9375, 0.13, 0.8438, 0.03, 0.8438, 0.03, 0.9375, 0.13, 0.9375, 0.13, 0.8438, 0.03, 0.8438, 0.03, 0.9375, 0.13, 0.9375])
me_dedo0_1.use_remesh_preserve_volume = False
me_dedo0_1.use_remesh_preserve_attributes = False
me_dedo0_1.use_mirror_vertex_groups = False
me_dedo0_1.update()
me_dedo2 = bpy.data.meshes.new('dedo2')
me_dedo2.from_pydata([(-0.3049, 0.05724, -0.07538), (-0.3049, -0.05479, -0.07538), (-0.001642, -0.05479, -0.07538), (-0.001642, 0.05724, -0.07538), (-0.3049, 0.05724, 0.07332), (-0.3049, -0.05479, 0.07332), (-0.001642, 0.05724, 0.07332), (-0.001642, -0.05479, 0.07332)], [], [(0, 3, 2, 1), (4, 0, 1, 5), (6, 4, 5, 7), (3, 6, 7, 2), (1, 2, 7, 5), (4, 6, 3, 0)])
_uv = me_dedo2.uv_layers.new(name='UVMap')
_uv.uv.foreach_set('vector', [0.14, 0.8281, 0.02, 0.8281, 0.02, 0.9531, 0.14, 0.9531, 0.14, 0.8281, 0.02, 0.8281, 0.02, 0.9531, 0.14, 0.9531, 0.14, 0.8281, 0.02, 0.8281, 0.02, 0.9531, 0.14, 0.9531, 0.14, 0.8281, 0.02, 0.8281, 0.02, 0.9531, 0.14, 0.9531, 0.14, 0.8281, 0.02, 0.8281, 0.02, 0.9531, 0.14, 0.9531, 0.14, 0.8281, 0.02, 0.8281, 0.02, 0.9531, 0.14, 0.9531])
me_dedo2.use_remesh_preserve_volume = False
me_dedo2.use_remesh_preserve_attributes = False
me_dedo2.use_mirror_vertex_groups = False
me_dedo2.update()
me_dedo2_1 = bpy.data.meshes.new('dedo2_1')
me_dedo2_1.from_pydata([(-0.3049, 0.05724, -0.07538), (-0.3049, -0.05479, -0.07538), (-0.001642, -0.05479, -0.07538), (-0.001642, 0.05724, -0.07538), (-0.3049, 0.05724, 0.07332), (-0.3049, -0.05479, 0.07332), (-0.001642, 0.05724, 0.07332), (-0.001642, -0.05479, 0.07332)], [], [(0, 3, 2, 1), (4, 0, 1, 5), (6, 4, 5, 7), (3, 6, 7, 2), (1, 2, 7, 5), (4, 6, 3, 0)])
_uv = me_dedo2_1.uv_layers.new(name='UVMap')
_uv.uv.foreach_set('vector', [0.15, 0.7656, 0.0, 0.7656, 0.0, 1.0, 0.15, 1.0, 0.15, 0.7656, 0.0, 0.7656, 0.0, 1.0, 0.15, 1.0, 0.15, 0.7656, 0.0, 0.7656, 0.0, 1.0, 0.15, 1.0, 0.15, 0.7656, 0.0, 0.7656, 0.0, 1.0, 0.15, 1.0, 0.15, 0.7656, 0.0, 0.7656, 0.0, 1.0, 0.15, 1.0, 0.15, 0.7656, 0.0, 0.7656, 0.0, 1.0, 0.15, 1.0])
me_dedo2_1.use_remesh_preserve_volume = False
me_dedo2_1.use_remesh_preserve_attributes = False
me_dedo2_1.use_mirror_vertex_groups = False
me_dedo2_1.update()
me_body1 = bpy.data.meshes.new('body1')
me_body1.from_pydata([(0.7101, -0.2404, 0.3956), (0.7101, 0.5437, 0.3956), (-0.7101, 0.5437, 0.3956), (-0.7101, -0.2404, 0.3956), (0.7101, -0.2404, -0.4539), (0.7101, 0.5437, -0.4539), (-0.7101, -0.2404, -0.4539), (-0.7101, 0.5437, -0.4539)], [], [(0, 1, 2, 3), (4, 5, 1, 0), (6, 7, 5, 4), (3, 2, 7, 6), (1, 5, 7, 2), (4, 0, 3, 6)])
_uv = me_body1.uv_layers.new(name='UVMap')
_uv.uv.foreach_set('vector', [0.1436, 0.8152, 0.1436, 0.9625, 0.02802, 0.9625, 0.02802, 0.8152, 0.1436, 0.8152, 0.1436, 0.9625, 0.02802, 0.9625, 0.02802, 0.8152, 0.1436, 0.8152, 0.1436, 0.9625, 0.02802, 0.9625, 0.02802, 0.8152, 0.1436, 0.8152, 0.1436, 0.9625, 0.02802, 0.9625, 0.02802, 0.8152, 0.1436, 0.8152, 0.1436, 0.9625, 0.02802, 0.9625, 0.02802, 0.8152, 0.1436, 0.8152, 0.1436, 0.9625, 0.02802, 0.9625, 0.02802, 0.8152])
me_body1.use_remesh_preserve_volume = False
me_body1.use_remesh_preserve_attributes = False
me_body1.use_mirror_vertex_groups = False
me_body1.update()
me_leg1 = bpy.data.meshes.new('leg1')
me_leg1.from_pydata([(0.4285, -1.137, 0.3382), (0.3069, 0.07266, 0.3382), (-0.3041, 0.01127, 0.3382), (-0.1826, -1.199, 0.3382), (0.4285, -1.137, -0.3943), (0.3069, 0.07266, -0.3943), (-0.1826, -1.199, -0.3943), (-0.3041, 0.01127, -0.3943), (0.3466, -0.5194, 0.3638), (0.3316, -0.3698, 0.3638), (-0.2464, -0.4278, 0.3638), (-0.2314, -0.5775, 0.3638), (0.3466, -0.5194, 0.2351), (0.3316, -0.3698, 0.2351), (-0.2314, -0.5775, 0.2351), (-0.2464, -0.4278, 0.2351), (0.2754, -0.5266, -0.2729), (0.2603, -0.3769, -0.2729), (-0.1752, -0.4207, -0.2729), (-0.1601, -0.5703, -0.2729), (0.2754, -0.5266, -0.4016), (0.2603, -0.3769, -0.4016), (-0.1601, -0.5703, -0.4016), (-0.1752, -0.4207, -0.4016)], [], [(0, 1, 2, 3), (4, 5, 1, 0), (6, 7, 5, 4), (3, 2, 7, 6), (1, 5, 7, 2), (4, 0, 3, 6), (8, 9, 10, 11), (12, 13, 9, 8), (14, 15, 13, 12), (11, 10, 15, 14), (9, 13, 15, 10), (12, 8, 11, 14), (16, 17, 18, 19), (20, 21, 17, 16), (22, 23, 21, 20), (19, 18, 23, 22), (17, 21, 23, 18), (20, 16, 19, 22)])
_uv = me_leg1.uv_layers.new(name='UVMap')
_uv.uv.foreach_set('vector', [0.1253, 0.839, 0.1253, 0.9578, 0.0547, 0.9578, 0.0547, 0.839, 0.1253, 0.839, 0.1253, 0.9578, 0.0547, 0.9578, 0.0547, 0.839, 0.1253, 0.839, 0.1253, 0.9578, 0.0547, 0.9578, 0.0547, 0.839, 0.1253, 0.839, 0.1253, 0.9578, 0.0547, 0.9578, 0.0547, 0.839, 0.1253, 0.839, 0.1253, 0.9578, 0.0547, 0.9578, 0.0547, 0.839, 0.1253, 0.839, 0.1253, 0.9578, 0.0547, 0.9578, 0.0547, 0.839, 0.1428, 0.3698, 0.1428, 0.4954, 0.0172, 0.4954, 0.0172, 0.3698, 0.1428, 0.3698, 0.1428, 0.4954, 0.0172, 0.4954, 0.0172, 0.3698, 0.1428, 0.3698, 0.1428, 0.4954, 0.0172, 0.4954, 0.0172, 0.3698, 0.1428, 0.3698, 0.1428, 0.4954, 0.0172, 0.4954, 0.0172, 0.3698, 0.1428, 0.3698, 0.1428, 0.4954, 0.0172, 0.4954, 0.0172, 0.3698, 0.1428, 0.3698, 0.1428, 0.4954, 0.0172, 0.4954, 0.0172, 0.3698, 0.1143, 0.3894, 0.1143, 0.4504, 0.05325, 0.4504, 0.05325, 0.3894, 0.1143, 0.3894, 0.1143, 0.4504, 0.05325, 0.4504, 0.05325, 0.3894, 0.1143, 0.3894, 0.1143, 0.4504, 0.05325, 0.4504, 0.05325, 0.3894, 0.1143, 0.3894, 0.1143, 0.4504, 0.05325, 0.4504, 0.05325, 0.3894, 0.1143, 0.3894, 0.1143, 0.4504, 0.05325, 0.4504, 0.05325, 0.3894, 0.1143, 0.3894, 0.1143, 0.4504, 0.05325, 0.4504, 0.05325, 0.3894])
me_leg1.use_remesh_preserve_volume = False
me_leg1.use_remesh_preserve_attributes = False
me_leg1.use_mirror_vertex_groups = False
me_leg1.update()
me_leg1_1 = bpy.data.meshes.new('leg1_1')
me_leg1_1.from_pydata([(0.3154, -0.8982, 0.353), (0.3154, -0.004991, 0.353), (-0.3316, -0.004991, 0.353), (-0.3316, -0.8982, 0.353), (0.3154, -0.8982, -0.4092), (0.3154, -0.004991, -0.4092), (-0.3316, -0.8982, -0.4092), (-0.3316, -0.004991, -0.4092), (0.364, -0.8935, 0.3889), (0.364, -0.1736, 0.3889), (-0.377, -0.1736, 0.3889), (-0.377, -0.8935, 0.3889), (0.364, -0.8935, -0.4451), (0.364, -0.1736, -0.4451), (-0.377, -0.8935, -0.4451), (-0.377, -0.1736, -0.4451)], [], [(0, 1, 2, 3), (4, 5, 1, 0), (6, 7, 5, 4), (3, 2, 7, 6), (1, 5, 7, 2), (4, 0, 3, 6), (8, 9, 10, 11), (12, 13, 9, 8), (14, 15, 13, 12), (11, 10, 15, 14), (9, 13, 15, 10), (12, 8, 11, 14)])
_uv = me_leg1_1.uv_layers.new(name='UVMap')
_uv.uv.foreach_set('vector', [0.1372, 0.7911, 0.1372, 0.9778, 0.009536, 0.9778, 0.009536, 0.7911, 0.1372, 0.7911, 0.1372, 0.9778, 0.009536, 0.9778, 0.009536, 0.7911, 0.1372, 0.7911, 0.1372, 0.9778, 0.009536, 0.9778, 0.009536, 0.7911, 0.1372, 0.7911, 0.1372, 0.9778, 0.009536, 0.9778, 0.009536, 0.7911, 0.1372, 0.7911, 0.1372, 0.9778, 0.009536, 0.9778, 0.009536, 0.7911, 0.1372, 0.7911, 0.1372, 0.9778, 0.009536, 0.9778, 0.009536, 0.7911, 0.1468, 0.01589, 0.1468, 0.271, 0.003923, 0.271, 0.003923, 0.01589, 0.1468, 0.01589, 0.1468, 0.271, 0.003923, 0.271, 0.003923, 0.01589, 0.1468, 0.01589, 0.1468, 0.271, 0.003923, 0.271, 0.003923, 0.01589, 0.1468, 0.01589, 0.1468, 0.271, 0.003923, 0.271, 0.003923, 0.01589, 0.1468, 0.1959, 0.1468, 0.2902, 0.003923, 0.2902, 0.003923, 0.1959, 0.1468, 0.01589, 0.1468, 0.271, 0.003923, 0.271, 0.003923, 0.01589])
me_leg1_1.use_remesh_preserve_volume = False
me_leg1_1.use_remesh_preserve_attributes = False
me_leg1_1.use_mirror_vertex_groups = False
me_leg1_1.update()
me_leg2 = bpy.data.meshes.new('leg2')
me_leg2.from_pydata([(-0.4285, 1.137, -0.3382), (-0.3069, -0.07266, -0.3382), (0.3041, -0.01127, -0.3382), (0.1826, 1.199, -0.3382), (-0.4285, 1.137, 0.3943), (-0.3069, -0.07266, 0.3943), (0.1826, 1.199, 0.3943), (0.3041, -0.01127, 0.3943), (-0.3466, 0.5194, -0.3638), (-0.3316, 0.3698, -0.3638), (0.2464, 0.4278, -0.3638), (0.2314, 0.5775, -0.3638), (-0.3466, 0.5194, -0.2351), (-0.3316, 0.3698, -0.2351), (0.2314, 0.5775, -0.2351), (0.2464, 0.4278, -0.2351), (-0.2754, 0.5266, 0.2729), (-0.2603, 0.3769, 0.2729), (0.1752, 0.4207, 0.2729), (0.1601, 0.5703, 0.2729), (-0.2754, 0.5266, 0.4016), (-0.2603, 0.3769, 0.4016), (0.1601, 0.5703, 0.4016), (0.1752, 0.4207, 0.4016)], [], [(0, 3, 2, 1), (4, 0, 1, 5), (6, 4, 5, 7), (3, 6, 7, 2), (1, 2, 7, 5), (4, 6, 3, 0), (8, 11, 10, 9), (12, 8, 9, 13), (14, 12, 13, 15), (11, 14, 15, 10), (9, 10, 15, 13), (12, 14, 11, 8), (16, 19, 18, 17), (20, 16, 17, 21), (22, 20, 21, 23), (19, 22, 23, 18), (17, 18, 23, 21), (20, 22, 19, 16)])
_uv = me_leg2.uv_layers.new(name='UVMap')
_uv.uv.foreach_set('vector', [0.1253, 0.839, 0.0547, 0.839, 0.0547, 0.9578, 0.1253, 0.9578, 0.1253, 0.839, 0.0547, 0.839, 0.0547, 0.9578, 0.1253, 0.9578, 0.1253, 0.839, 0.0547, 0.839, 0.0547, 0.9578, 0.1253, 0.9578, 0.1253, 0.839, 0.0547, 0.839, 0.0547, 0.9578, 0.1253, 0.9578, 0.1253, 0.839, 0.0547, 0.839, 0.0547, 0.9578, 0.1253, 0.9578, 0.1253, 0.839, 0.0547, 0.839, 0.0547, 0.9578, 0.1253, 0.9578, 0.1428, 0.3698, 0.0172, 0.3698, 0.0172, 0.4954, 0.1428, 0.4954, 0.1428, 0.3698, 0.0172, 0.3698, 0.0172, 0.4954, 0.1428, 0.4954, 0.1428, 0.3698, 0.0172, 0.3698, 0.0172, 0.4954, 0.1428, 0.4954, 0.1428, 0.3698, 0.0172, 0.3698, 0.0172, 0.4954, 0.1428, 0.4954, 0.1428, 0.3698, 0.0172, 0.3698, 0.0172, 0.4954, 0.1428, 0.4954, 0.1428, 0.3698, 0.0172, 0.3698, 0.0172, 0.4954, 0.1428, 0.4954, 0.1143, 0.3894, 0.05325, 0.3894, 0.05325, 0.4504, 0.1143, 0.4504, 0.1143, 0.3894, 0.05325, 0.3894, 0.05325, 0.4504, 0.1143, 0.4504, 0.1143, 0.3894, 0.05325, 0.3894, 0.05325, 0.4504, 0.1143, 0.4504, 0.1143, 0.3894, 0.05325, 0.3894, 0.05325, 0.4504, 0.1143, 0.4504, 0.1143, 0.3894, 0.05325, 0.3894, 0.05325, 0.4504, 0.1143, 0.4504, 0.1143, 0.3894, 0.05325, 0.3894, 0.05325, 0.4504, 0.1143, 0.4504])
me_leg2.use_remesh_preserve_volume = False
me_leg2.use_remesh_preserve_attributes = False
me_leg2.use_mirror_vertex_groups = False
me_leg2.update()
me_leg2_1 = bpy.data.meshes.new('leg2_1')
me_leg2_1.from_pydata([(-0.3154, 0.8982, -0.353), (-0.3154, 0.004991, -0.353), (0.3316, 0.004991, -0.353), (0.3316, 0.8982, -0.353), (-0.3154, 0.8982, 0.4092), (-0.3154, 0.004991, 0.4092), (0.3316, 0.8982, 0.4092), (0.3316, 0.004991, 0.4092), (-0.364, 0.8935, -0.3889), (-0.364, 0.1736, -0.3889), (0.377, 0.1736, -0.3889), (0.377, 0.8935, -0.3889), (-0.364, 0.8935, 0.4451), (-0.364, 0.1736, 0.4451), (0.377, 0.8935, 0.4451), (0.377, 0.1736, 0.4451)], [], [(0, 3, 2, 1), (4, 0, 1, 5), (6, 4, 5, 7), (3, 6, 7, 2), (1, 2, 7, 5), (4, 6, 3, 0), (8, 11, 10, 9), (12, 8, 9, 13), (14, 12, 13, 15), (11, 14, 15, 10), (9, 10, 15, 13), (12, 14, 11, 8)])
_uv = me_leg2_1.uv_layers.new(name='UVMap')
_uv.uv.foreach_set('vector', [0.1372, 0.7911, 0.009536, 0.7911, 0.009536, 0.9778, 0.1372, 0.9778, 0.1372, 0.7911, 0.009536, 0.7911, 0.009536, 0.9778, 0.1372, 0.9778, 0.1372, 0.7911, 0.009536, 0.7911, 0.009536, 0.9778, 0.1372, 0.9778, 0.1372, 0.7911, 0.009536, 0.7911, 0.009536, 0.9778, 0.1372, 0.9778, 0.1372, 0.7911, 0.009536, 0.7911, 0.009536, 0.9778, 0.1372, 0.9778, 0.1372, 0.7911, 0.009536, 0.7911, 0.009536, 0.9778, 0.1372, 0.9778, 0.1468, 0.01589, 0.003923, 0.01589, 0.003923, 0.271, 0.1468, 0.271, 0.1468, 0.01589, 0.003923, 0.01589, 0.003923, 0.271, 0.1468, 0.271, 0.1468, 0.01589, 0.003923, 0.01589, 0.003923, 0.271, 0.1468, 0.271, 0.1468, 0.01589, 0.003923, 0.01589, 0.003923, 0.271, 0.1468, 0.271, 0.1468, 0.1959, 0.003923, 0.1959, 0.003923, 0.2902, 0.1468, 0.2902, 0.1468, 0.01589, 0.003923, 0.01589, 0.003923, 0.271, 0.1468, 0.271])
me_leg2_1.use_remesh_preserve_volume = False
me_leg2_1.use_remesh_preserve_attributes = False
me_leg2_1.use_mirror_vertex_groups = False
me_leg2_1.update()

# ---- objects
ob_body = bpy.data.objects.new('body', me_body)
ob_armb1 = bpy.data.objects.new('armb1', me_armb1)
ob_arm1 = bpy.data.objects.new('arm1', me_arm1)
ob_arm1_1 = bpy.data.objects.new('arm1_1', me_arm1_1)
ob_hand1 = bpy.data.objects.new('hand1', me_hand1)
ob_dedo2_001 = bpy.data.objects.new('dedo2.001', me_dedo5)
ob_dedo_002 = bpy.data.objects.new('dedo.002', me_dedo5_1)
ob_dedo0_001 = bpy.data.objects.new('dedo0.001', me_dedo3)
ob_dedo_001 = bpy.data.objects.new('dedo.001', me_dedo3_1)
ob_dedo1_001 = bpy.data.objects.new('dedo1.001', me_dedo4)
ob_dedo_000 = bpy.data.objects.new('dedo.000', me_dedo4_1)
ob_armb2 = bpy.data.objects.new('armb2', me_armb2)
ob_arm2 = bpy.data.objects.new('arm2', me_arm2)
ob_arm2_1 = bpy.data.objects.new('arm2_1', me_arm2_1)
ob_hand = bpy.data.objects.new('hand', me_hand2)
ob_dedo1 = bpy.data.objects.new('dedo1', me_dedo1)
ob_dedo_006 = bpy.data.objects.new('dedo.006', me_dedo1_1)
ob_dedo0 = bpy.data.objects.new('dedo0', me_dedo0)
ob_dedo_008 = bpy.data.objects.new('dedo.008', me_dedo0_1)
ob_dedo2 = bpy.data.objects.new('dedo2', me_dedo2)
ob_dedo_010 = bpy.data.objects.new('dedo.010', me_dedo2_1)
ob_body1 = bpy.data.objects.new('body1', me_body1)
ob_leg1 = bpy.data.objects.new('leg1', me_leg1)
ob_leg1_1 = bpy.data.objects.new('leg1_1', me_leg1_1)
ob_leg2 = bpy.data.objects.new('leg2', me_leg2)
ob_leg2_1 = bpy.data.objects.new('leg2_1', me_leg2_1)

# ---- transforms, parenting, visibility, modifiers, constraints
ob_body.location = (0.0, 0.0, 2.807)
ob_body.rotation_euler = (1.571, -0.0, 0.0)
ob_body.lineart.crease_threshold = 0.0
ob_armb1.parent = ob_body
ob_armb1.matrix_parent_inverse = Matrix(((1.0, -0.0, 0.0, -0.0), (0.0, -1.629e-07, 1.0, -2.807), (0.0, -1.0, -1.629e-07, 4.574e-07), (0.0, 0.0, 0.0, 1.0)))
ob_armb1.location = (0.8004, 0.03266, 3.364)
ob_armb1.rotation_euler = (1.571, -0.0, 0.0)
ob_armb1.scale = (-1.0, 1.0, 1.0)
ob_armb1.lineart.crease_threshold = 0.0
ob_arm1.parent = ob_armb1
ob_arm1.matrix_parent_inverse = Matrix(((1.0, 0.0, 0.0, 0.8004), (0.0, -1.629e-07, 1.0, -3.364), (0.0, -1.0, -1.621e-07, 0.03266), (0.0, 0.0, 0.0, 1.0)))
ob_arm1.location = (-0.7755, 0.0, 3.456)
ob_arm1.rotation_euler = (-1.643, -0.7999, 0.009305)
ob_arm1.lineart.crease_threshold = 0.0
ob_arm1_1.parent = ob_arm1
ob_arm1_1.matrix_parent_inverse = Matrix(((0.6967, 0.006483, 0.7173, -1.939), (0.7161, -0.06564, -0.6949, 2.957), (0.04258, 0.9978, -0.05038, 0.2071), (0.0, 0.0, 0.0, 1.0)))
ob_arm1_1.location = (-1.583, -0.008193, 2.612)
ob_arm1_1.rotation_euler = (1.27, -1.742, -2.888)
ob_arm1_1.lineart.crease_threshold = 0.0
ob_hand1.parent = ob_arm1_1
ob_hand1.matrix_parent_inverse = Matrix(((0.1646, 0.04273, 0.9854, -2.222), (0.9854, -0.05025, -0.1624, 2.052), (0.04258, 0.9978, -0.05038, 0.2071), (0.0, 0.0, 0.0, 1.0)))
ob_hand1.location = (-1.82, -0.02422, 1.547)
ob_hand1.rotation_euler = (4.412, -1.4, 0.254)
ob_hand1.lineart.crease_threshold = 0.0
ob_dedo2_001.parent = ob_hand1
ob_dedo2_001.matrix_parent_inverse = Matrix(((0.1646, 0.04273, 0.9854, -1.224), (0.9854, -0.05025, -0.1624, 2.043), (0.04258, 0.9978, -0.05038, 0.1796), (0.0, 0.0, 0.0, 1.0)))
ob_dedo2_001.location = (-2.019, -0.2301, 1.387)
ob_dedo2_001.rotation_euler = (1.854, -1.158, 0.7058)
ob_dedo2_001.scale = (1.0, 1.0, 1.0)
ob_dedo2_001.lineart.crease_threshold = 0.0
ob_dedo_002.parent = ob_dedo2_001
ob_dedo_002.matrix_parent_inverse = Matrix(((0.3053, 0.2602, 0.916, -0.5939), (-0.4882, -0.7831, 0.3852, -1.7), (0.8176, -0.5648, -0.112, 1.676), (0.0, 0.0, 0.0, 1.0)))
ob_dedo_002.location = (-2.103, -0.3058, 1.149)
ob_dedo_002.rotation_euler = (1.166, -1.859, 1.356)
ob_dedo_002.lineart.crease_threshold = 0.0
ob_dedo0_001.parent = ob_hand1
ob_dedo0_001.matrix_parent_inverse = Matrix(((0.1646, 0.04273, 0.9854, -1.224), (0.9854, -0.05025, -0.1624, 2.043), (0.04258, 0.9978, -0.05038, 0.1796), (0.0, 0.0, 0.0, 1.0)))
ob_dedo0_001.location = (-2.023, 0.1752, 1.37)
ob_dedo0_001.rotation_euler = (0.9085, -1.292, -0.5809)
ob_dedo0_001.scale = (1.0, 1.0, 1.0)
ob_dedo0_001.lineart.crease_threshold = 0.0
ob_dedo_001.parent = ob_dedo0_001
ob_dedo_001.matrix_parent_inverse = Matrix(((0.2302, -0.1511, 0.9613, -0.8246), (-0.2963, 0.9301, 0.2171, -1.06), (-0.927, -0.3348, 0.1693, -2.048), (0.0, 0.0, 0.0, 1.0)))
ob_dedo_001.location = (-2.086, 0.2236, 1.119)
ob_dedo_001.rotation_euler = (1.952, -2.043, -1.568)
ob_dedo_001.lineart.crease_threshold = 0.0
ob_dedo1_001.parent = ob_hand1
ob_dedo1_001.matrix_parent_inverse = Matrix(((0.1646, 0.04273, 0.9854, -1.224), (0.9854, -0.05025, -0.1624, 2.043), (0.04258, 0.9978, -0.05038, 0.1796), (0.0, 0.0, 0.0, 1.0)))
ob_dedo1_001.location = (-1.641, -0.04307, 1.315)
ob_dedo1_001.rotation_euler = (1.897, -1.413, 2.777)
ob_dedo1_001.scale = (1.0, 1.0, 1.0)
ob_dedo1_001.lineart.crease_threshold = 0.0
ob_dedo_000.parent = ob_dedo1_001
ob_dedo_000.matrix_parent_inverse = Matrix(((-0.1471, 0.05613, 0.9875, -1.538), (0.9882, -0.03464, 0.1491, 1.424), (0.04258, 0.9978, -0.05038, 0.1791), (0.0, 0.0, 0.0, 1.0)))
ob_dedo_000.location = (-1.593, -0.05816, 1.057)
ob_dedo_000.rotation_euler = (4.61, -1.054, 0.04621)
ob_dedo_000.lineart.crease_threshold = 0.0
ob_armb2.parent = ob_body
ob_armb2.matrix_parent_inverse = Matrix(((1.0, -0.0, 0.0, -0.0), (0.0, -1.629e-07, 1.0, -2.807), (0.0, -1.0, -1.629e-07, 4.574e-07), (0.0, 0.0, 0.0, 1.0)))
ob_armb2.location = (-0.8004, 0.03266, 3.364)
ob_armb2.rotation_euler = (1.571, -0.0, 0.0)
ob_armb2.lineart.crease_threshold = 0.0
ob_arm2.parent = ob_armb2
ob_arm2.matrix_parent_inverse = Matrix(((1.0, 0.0, 0.0, 0.8004), (0.0, -1.629e-07, 1.0, -3.364), (0.0, -1.0, -1.621e-07, 0.03266), (0.0, 0.0, 0.0, 1.0)))
ob_arm2.location = (-0.7755, 0.0, 3.456)
ob_arm2.rotation_euler = (-1.643, -0.7999, 0.009305)
ob_arm2.lineart.crease_threshold = 0.0
ob_arm2_1.parent = ob_arm2
ob_arm2_1.matrix_parent_inverse = Matrix(((0.6967, 0.006483, 0.7173, -1.939), (0.7161, -0.06564, -0.6949, 2.957), (0.04258, 0.9978, -0.05038, 0.2071), (0.0, 0.0, 0.0, 1.0)))
ob_arm2_1.location = (-1.583, -0.008193, 2.612)
ob_arm2_1.rotation_euler = (1.27, -1.742, -2.888)
ob_arm2_1.lineart.crease_threshold = 0.0
ob_hand.parent = ob_arm2_1
ob_hand.matrix_parent_inverse = Matrix(((0.1646, 0.04273, 0.9854, -2.222), (0.9854, -0.05025, -0.1624, 2.052), (0.04258, 0.9978, -0.05038, 0.2071), (0.0, 0.0, 0.0, 1.0)))
ob_hand.location = (-1.82, -0.02422, 1.547)
ob_hand.rotation_euler = (4.412, -1.4, 0.254)
ob_hand.lineart.crease_threshold = 0.0
ob_dedo1.parent = ob_hand
ob_dedo1.matrix_parent_inverse = Matrix(((0.1646, 0.04273, 0.9854, -1.224), (0.9854, -0.05025, -0.1624, 2.043), (0.04258, 0.9978, -0.05038, 0.1796), (0.0, 0.0, 0.0, 1.0)))
ob_dedo1.location = (-1.641, -0.04307, 1.315)
ob_dedo1.rotation_euler = (1.897, -1.413, 2.777)
ob_dedo1.scale = (1.0, 1.0, 1.0)
ob_dedo1.lineart.crease_threshold = 0.0
ob_dedo_006.parent = ob_dedo1
ob_dedo_006.matrix_parent_inverse = Matrix(((-0.1471, 0.05613, 0.9875, -1.538), (0.9882, -0.03464, 0.1491, 1.424), (0.04258, 0.9978, -0.05038, 0.1791), (0.0, 0.0, 0.0, 1.0)))
ob_dedo_006.location = (-1.593, -0.05816, 1.057)
ob_dedo_006.rotation_euler = (4.61, -1.054, 0.04621)
ob_dedo_006.lineart.crease_threshold = 0.0
ob_dedo0.parent = ob_hand
ob_dedo0.matrix_parent_inverse = Matrix(((0.1646, 0.04273, 0.9854, -1.224), (0.9854, -0.05025, -0.1624, 2.043), (0.04258, 0.9978, -0.05038, 0.1796), (0.0, 0.0, 0.0, 1.0)))
ob_dedo0.location = (-2.023, 0.1752, 1.37)
ob_dedo0.rotation_euler = (0.9085, -1.292, -0.5809)
ob_dedo0.scale = (1.0, 1.0, 1.0)
ob_dedo0.lineart.crease_threshold = 0.0
ob_dedo_008.parent = ob_dedo0
ob_dedo_008.matrix_parent_inverse = Matrix(((0.2302, -0.1511, 0.9613, -0.8246), (-0.2963, 0.9301, 0.2171, -1.06), (-0.927, -0.3348, 0.1693, -2.048), (0.0, 0.0, 0.0, 1.0)))
ob_dedo_008.location = (-2.086, 0.2236, 1.119)
ob_dedo_008.rotation_euler = (1.952, -2.043, -1.568)
ob_dedo_008.lineart.crease_threshold = 0.0
ob_dedo2.parent = ob_hand
ob_dedo2.matrix_parent_inverse = Matrix(((0.1646, 0.04273, 0.9854, -1.224), (0.9854, -0.05025, -0.1624, 2.043), (0.04258, 0.9978, -0.05038, 0.1796), (0.0, 0.0, 0.0, 1.0)))
ob_dedo2.location = (-2.019, -0.2301, 1.387)
ob_dedo2.rotation_euler = (1.854, -1.158, 0.7058)
ob_dedo2.scale = (1.0, 1.0, 1.0)
ob_dedo2.lineart.crease_threshold = 0.0
ob_dedo_010.parent = ob_dedo2
ob_dedo_010.matrix_parent_inverse = Matrix(((0.3053, 0.2602, 0.916, -0.5939), (-0.4882, -0.7831, 0.3852, -1.7), (0.8176, -0.5648, -0.112, 1.676), (0.0, 0.0, 0.0, 1.0)))
ob_dedo_010.location = (-2.103, -0.3058, 1.149)
ob_dedo_010.rotation_euler = (1.166, -1.859, 1.356)
ob_dedo_010.lineart.crease_threshold = 0.0
ob_body1.parent = ob_body
ob_body1.matrix_parent_inverse = Matrix(((1.0, -0.0, 0.0, -0.0), (0.0, -1.629e-07, 1.0, -2.807), (0.0, -1.0, -1.629e-07, 4.574e-07), (0.0, 0.0, 0.0, 1.0)))
ob_body1.location = (0.0, 0.0, 1.855)
ob_body1.rotation_euler = (1.571, -0.0, 0.0)
ob_body1.lineart.crease_threshold = 0.0
ob_leg1.parent = ob_body1
ob_leg1.matrix_parent_inverse = Matrix(((1.0, -0.0, 0.0, -0.0), (0.0, -1.629e-07, 1.0, -1.855), (0.0, -1.0, -1.629e-07, 3.022e-07), (0.0, 0.0, 0.0, 1.0)))
ob_leg1.location = (0.4836, 0.0, 1.734)
ob_leg1.rotation_euler = (1.571, -0.0, 0.0)
ob_leg1.lineart.crease_threshold = 0.0
ob_leg1_1.parent = ob_leg1
ob_leg1_1.matrix_parent_inverse = Matrix(((1.0, 0.0, 0.0, -0.4836), (0.0, -1.629e-07, 1.0, -1.734), (0.0, -1.0, -1.629e-07, 2.826e-07), (0.0, 0.0, 0.0, 1.0)))
ob_leg1_1.location = (0.5836, 1.29e-14, 0.9078)
ob_leg1_1.rotation_euler = (1.571, -0.0, 0.0)
ob_leg1_1.lineart.crease_threshold = 0.0
ob_leg2.parent = ob_body1
ob_leg2.matrix_parent_inverse = Matrix(((1.0, -0.0, 0.0, -0.0), (0.0, -1.629e-07, 1.0, -1.855), (0.0, -1.0, -1.629e-07, 3.022e-07), (0.0, 0.0, 0.0, 1.0)))
ob_leg2.location = (-0.4722, 0.0, 1.734)
ob_leg2.rotation_euler = (-1.571, 0.0, 0.0)
ob_leg2.lineart.crease_threshold = 0.0
ob_leg2_1.parent = ob_leg2
ob_leg2_1.matrix_parent_inverse = Matrix(((1.0, 0.0, 0.0, 0.4722), (0.0, 1.947e-07, -1.0, 1.734), (0.0, 1.0, 1.947e-07, -3.377e-07), (0.0, 0.0, 0.0, 1.0)))
ob_leg2_1.location = (-0.5722, 1.29e-14, 0.9078)
ob_leg2_1.rotation_euler = (-1.571, 0.0, 0.0)
ob_leg2_1.lineart.crease_threshold = 0.0

# ---- collection membership
col_collection_1.objects.link(ob_body)
col_collection_1.objects.link(ob_armb1)
col_collection_1.objects.link(ob_arm1)
col_collection_1.objects.link(ob_arm1_1)
col_collection_1.objects.link(ob_hand1)
col_collection_1.objects.link(ob_dedo2_001)
col_collection_1.objects.link(ob_dedo_002)
col_collection_1.objects.link(ob_dedo0_001)
col_collection_1.objects.link(ob_dedo_001)
col_collection_1.objects.link(ob_dedo1_001)
col_collection_1.objects.link(ob_dedo_000)
col_collection_1.objects.link(ob_armb2)
col_collection_1.objects.link(ob_arm2)
col_collection_1.objects.link(ob_arm2_1)
col_collection_1.objects.link(ob_hand)
col_collection_1.objects.link(ob_dedo1)
col_collection_1.objects.link(ob_dedo_006)
col_collection_1.objects.link(ob_dedo0)
col_collection_1.objects.link(ob_dedo_008)
col_collection_1.objects.link(ob_dedo2)
col_collection_1.objects.link(ob_dedo_010)
col_collection_1.objects.link(ob_body1)
col_collection_1.objects.link(ob_leg1)
col_collection_1.objects.link(ob_leg1_1)
col_collection_1.objects.link(ob_leg2)
col_collection_1.objects.link(ob_leg2_1)

# ---- scene / render settings (as saved in the file)
scene.frame_start = 1; scene.frame_end = 250; scene.frame_set(1)
scene.render.engine = 'BLENDER_EEVEE_NEXT'
scene.render.resolution_percentage = 50
scene.render.dither_intensity = 0.0
scene.cycles.use_denoising = False
scene.cycles.samples = 128
scene.cycles.sampling_pattern = 'TABULATED_SOBOL'
scene.cycles.light_sampling_threshold = 0.0
scene.cycles.use_adaptive_sampling = False
scene.cycles.use_light_tree = False
scene.cycles.blur_glossy = 0.0
scene.cycles.sample_clamp_indirect = 0.0
scene.view_settings.view_transform = 'Standard'
bpy.context.view_layer.update()

# ---- added for rendering (the .blend has no active camera and no usable light): camera, sun
cam_auto = bpy.data.cameras.new('AutoCamera')
cam_auto.lens = 50.0
cam_auto.sensor_width = 36.0
cam_auto.clip_end = 1000.0
ob_auto_camera = bpy.data.objects.new('AutoCamera', cam_auto)
scene.collection.objects.link(ob_auto_camera)
ob_auto_camera.location = (5.52475, -6.64508, 6.41594)
ob_auto_camera.rotation_euler = (1.09748, -7.21219e-08, 0.694738)
scene.camera = ob_auto_camera
light_auto_sun = bpy.data.lights.new('AutoSun', 'SUN')
light_auto_sun.energy = 3.0
light_auto_sun.angle = 0.0523599
ob_auto_sun = bpy.data.objects.new('AutoSun', light_auto_sun)
scene.collection.objects.link(ob_auto_sun)
ob_auto_sun.rotation_euler = (0.872665, 0.174533, 0.523599)
bpy.context.view_layer.update()
